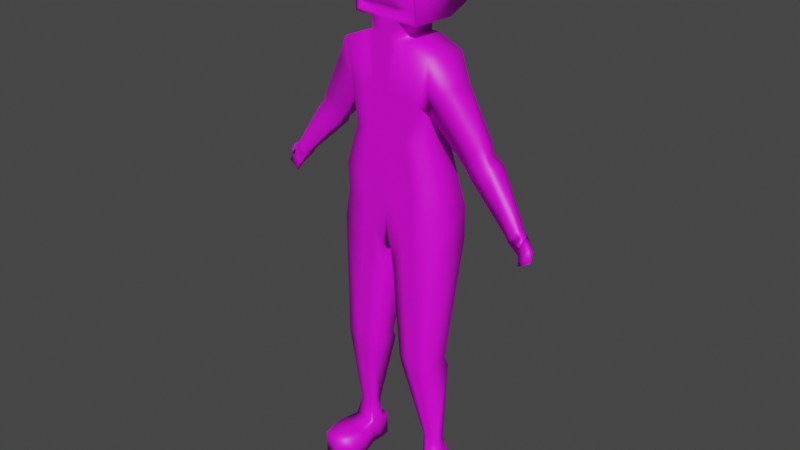 # Source: testPaint.blend  (saved by Blender 3.6.13; exported with 4.5.12 LTS)
import bpy
from mathutils import Matrix  # noqa: F401  (used for matrix-valued properties, if any)

bpy.ops.wm.read_factory_settings(use_empty=True)
scene = bpy.context.scene
scene.name = 'Scene'

# ---- collections
col_collection = bpy.data.collections.new('Collection'); scene.collection.children.link(col_collection)

# ---- images (referenced by path relative to the original .blend; pixels are not part of the script)
import os
ASSET_DIR = os.environ.get("B2B_ASSET_DIR", "")  # directory of the original .blend (textures are referenced by path, not embedded)
HERE = os.path.dirname(os.path.abspath(__file__))  # packed textures are extracted next to this script under _unpacked/

def load_image(name, relpath, width, height, colorspace="sRGB"):
    """Load a texture the original file referenced (path relative to the .blend, or extracted next to this script)."""
    p = next((c for c in (os.path.join(HERE, relpath), os.path.join(ASSET_DIR, relpath)) if relpath and os.path.exists(c)), "")
    if p:
        img = bpy.data.images.load(p, check_existing=True)
        img.name = name
    else:  # same state as the original file: an image datablock whose file is absent (Cycles renders it pink)
        img = bpy.data.images.new(name, width, height)
        img.source = "FILE"
        img.filepath = "//" + (relpath or name)
    img.colorspace_settings.name = colorspace
    return img
img_untitled = load_image('Untitled', '', 256, 256, 'sRGB')

# ---- materials (node trees are filled in below, after node groups)
mat_defcolor_001 = bpy.data.materials.new('defColor.001')
mat_defcolor_001.use_transparent_shadow = False

# ---- material node trees
mat_defcolor_001.use_nodes = True; mat_defcolor_001.node_tree.nodes.clear()
_N = mat_defcolor_001.node_tree.nodes; _L = mat_defcolor_001.node_tree.links
n0 = _N.new('ShaderNodeBsdfPrincipled'); n0.name = 'Principled BSDF'; n0.location = (10, 300)
n0.distribution = 'GGX'
n0.subsurface_method = 'RANDOM_WALK_SKIN'
n0.inputs[3].default_value = 1.45
n0.inputs[27].default_value = (0.0, 0.0, 0.0, 1.0)
n0.inputs[28].default_value = 1.0
n1 = _N.new('ShaderNodeOutputMaterial'); n1.name = 'Material Output'; n1.location = (300, 300)
n2 = _N.new('ShaderNodeTexImage'); n2.name = 'Image Texture'; n2.location = (-401, 201)
n2.image = img_untitled
n2.interpolation = 'Closest'
_L.new(n0.outputs[0], n1.inputs[0])
_L.new(n2.outputs[0], n0.inputs[0])
n1.is_active_output = True

# ---- world
world_world = bpy.data.worlds.new('World'); scene.world = world_world
world_world.use_nodes = True; world_world.node_tree.nodes.clear()
_N = world_world.node_tree.nodes; _L = world_world.node_tree.links
n0 = _N.new('ShaderNodeOutputWorld'); n0.name = 'World Output'; n0.location = (300, 300)
n1 = _N.new('ShaderNodeBackground'); n1.name = 'Background'; n1.location = (10, 300)
n1.inputs[0].default_value = (0.05088, 0.05088, 0.05088, 1.0)
_L.new(n1.outputs[0], n0.inputs[0])
n0.is_active_output = True
world_world.color = (0.05088, 0.05088, 0.05088)
world_world.use_sun_shadow = False
world_world.sun_shadow_jitter_overblur = 0.0

# ---- meshes
me_cube_cube_002 = bpy.data.meshes.new('Cube_Cube.002')
me_cube_cube_002.from_pydata([(0.1952, -0.03017, 1.193), (0.1462, -0.03051, 1.462), (0.2158, 0.1586, 1.194), (0.1462, 0.1378, 1.462), (0.2017, 0.1391, 1.294), (0.2017, -0.03051, 1.294), (0.1995, -0.03051, 1.783), (0.1995, 0.1378, 1.783), (0.09232, 0.1378, 1.462), (0.1202, -0.02594, 1.126), (0.1202, 0.1898, 1.142), (0.09232, -0.03051, 1.462), (0.1274, -0.03051, 1.254), (0.1274, 0.1543, 1.273), (0.09841, 0.1378, 1.823), (0.09841, -0.03051, 1.823), (0.1624, 0.1378, 1.613), (0.1624, -0.03051, 1.613), (0.107, -0.03051, 1.621), (0.107, 0.1378, 1.621), (0.2674, 0.001034, 1.688), (0.2674, 0.1063, 1.688), (0.1783, 0.1063, 1.585), (0.1783, 0.001034, 1.585), (0.5546, 0.03236, 1.254), (0.5546, 0.07498, 1.254), (0.5082, 0.07498, 1.225), (0.5082, 0.03236, 1.225), (0.3962, 0.09364, 1.471), (0.3207, 0.09364, 1.413), (0.3962, 0.03375, 1.471), (0.3207, 0.03375, 1.413), (0.2876, 0.09869, 1.443), (0.2876, 0.03301, 1.443), (0.3816, 0.09869, 1.51), (0.3816, 0.03301, 1.51), (0.4251, 0.11, 1.44), (0.4251, 0.03304, 1.44), (0.3469, 0.11, 1.38), (0.3469, 0.03304, 1.38), (0.01914, 0.1429, 1.064), (0.0147, -0.03051, 1.462), (0.02028, -0.03051, 1.198), (0.01565, -0.03051, 1.823), (0.0147, 0.1378, 1.462), (0.01914, -0.03051, 1.033), (0.02028, 0.1565, 1.247), (0.01565, 0.1378, 1.823), (0.01704, -0.03051, 1.621), (0.01704, 0.1378, 1.621), (0.2071, -0.03402, 0.5707), (0.2071, 0.07558, 0.5707), (0.154, -0.03402, 0.5707), (0.07208, -0.03402, 0.5707), (0.154, 0.07558, 0.5707), (0.07208, 0.07558, 0.5707), (0.2235, 0.1516, 1.067), (0.1276, 0.1506, 1.005), (0.2235, -0.02419, 1.067), (0.02717, 0.1316, 0.9361), (0.02717, -0.02428, 0.9361), (0.1276, -0.02424, 1.005), (0.2418, 0.02763, 0.1027), (0.2418, 0.07971, 0.1027), (0.1825, 0.02763, 0.1027), (0.1436, 0.02763, 0.1027), (0.1825, 0.07971, 0.1027), (0.1436, 0.07971, 0.1027), (0.2418, 0.02763, 0.0), (0.2418, 0.07971, 0.0), (0.1825, 0.02763, 0.0), (0.1436, 0.02763, 0.0), (0.1825, 0.07971, 0.0), (0.1436, 0.07971, 0.0), (0.1567, 0.09521, 0.527), (0.07876, 0.09521, 0.527), (0.2072, 0.09521, 0.527), (0.1567, -0.02826, 0.527), (0.2072, -0.02826, 0.527), (0.07876, -0.02826, 0.527), (0.05536, 0.1378, 1.462), (0.07208, -0.02812, 1.082), (0.07639, 0.1553, 1.26), (0.05892, 0.1378, 1.823), (0.06419, 0.1378, 1.621), (0.07208, 0.1675, 1.105), (0.05536, -0.03051, 1.462), (0.07639, -0.03051, 1.228), (0.05892, -0.03051, 1.823), (0.06419, -0.03051, 1.621), (0.115, -0.03402, 0.5707), (0.115, 0.07558, 0.5707), (0.07979, -0.02426, 0.9719), (0.07979, 0.1415, 0.9719), (0.164, 0.02763, 0.1027), (0.164, 0.07971, 0.1027), (0.164, 0.02763, 0.0), (0.164, 0.07971, 0.0), (0.1196, -0.02826, 0.527), (0.1196, 0.09521, 0.527), (0.01565, -0.03051, 1.897), (0.06297, -0.03051, 1.897), (0.01565, 0.1378, 1.885), (0.06297, 0.1378, 1.885), (0.01565, -0.03051, 2.148), (0.06297, -0.03051, 2.148), (0.01565, 0.1378, 2.16), (0.06297, 0.1378, 2.16), (0.1423, 0.1378, 1.885), (0.1423, 0.1378, 2.16), (0.1304, -0.03051, 1.897), (0.1304, -0.03051, 2.148), (0.124, 0.2387, 1.914), (0.124, 0.2387, 2.131), (0.02399, 0.2387, 1.914), (0.06134, 0.2387, 1.914), (0.06134, 0.2387, 2.131), (0.02399, 0.2387, 2.131), (0.01565, -0.03051, 2.16), (0.01565, -0.03051, 1.885), (0.06297, -0.03051, 1.885), (0.06297, -0.03051, 2.16), (0.1423, -0.03051, 2.16), (0.1423, -0.03051, 1.885), (0.06177, -0.01556, 2.134), (0.06177, -0.01556, 1.911), (0.01976, -0.01556, 2.134), (0.01976, -0.01556, 1.911), (0.1217, -0.01556, 2.134), (0.1217, -0.01556, 1.911), (0.05947, -0.03235, 2.11), (0.05947, -0.03235, 1.934), (0.02626, -0.03235, 2.11), (0.02626, -0.03235, 1.934), (0.1068, -0.03235, 2.11), (0.1068, -0.03235, 1.934), (0.04658, -0.0523, 2.08), (0.04658, -0.0523, 1.964), (0.02471, -0.0523, 2.08), (0.02471, -0.0523, 1.964), (0.07776, -0.0523, 2.08), (0.07776, -0.0523, 1.964), (0.5686, 0.07498, 1.232), (0.5686, 0.03236, 1.232), (0.5222, 0.03236, 1.203), (0.5222, 0.07498, 1.203), (0.618, 0.04025, 1.158), (0.6181, 0.03457, 1.159), (0.5712, 0.0296, 1.13), (0.5712, 0.03528, 1.129), (0.5856, 0.01145, 1.215), (0.575, 0.01129, 1.221), (0.5828, 0.01597, 1.21), (0.5722, 0.01582, 1.216), (0.6071, 0.06496, 1.192), (0.5607, 0.06496, 1.162), (0.6071, 0.04238, 1.192), (0.5607, 0.04238, 1.162), (0.5884, 0.03739, 1.237), (0.5856, 0.03982, 1.228), (0.5739, 0.0303, 1.232), (0.5767, 0.02787, 1.241), (0.1825, -0.1578, 0.1027), (0.2309, -0.1578, 0.1027), (0.164, -0.1578, 0.1027), (0.1825, -0.1578, 0.0), (0.2309, -0.1578, 0.0), (0.164, -0.1578, 0.0), (0.1191, -0.1209, 0.0), (0.1191, -0.1209, 0.1027), (0.1754, 0.07009, 0.1987), (0.2106, 0.07009, 0.1987), (0.1754, 0.02811, 0.1987), (0.146, 0.07009, 0.1987), (0.2106, 0.02811, 0.1987), (0.146, 0.02811, 0.1987), (0.1614, 0.02811, 0.1987), (0.1614, 0.07009, 0.1987), (0.1837, -0.06507, 0.1027), (0.1597, -0.06507, 0.1027), (0.2534, -0.06507, 0.0), (0.1837, -0.06507, 0.0), (0.1597, -0.06507, 0.0), (0.1175, -0.04662, 0.0), (0.1175, -0.04662, 0.1027), (0.2534, -0.06507, 0.1027), (0.2331, 0.1155, 0.1027), (0.1826, 0.1155, 0.1027), (0.2331, 0.1155, 0.0), (0.1668, 0.1155, 0.1027), (0.1494, 0.1155, 0.1027), (0.1826, 0.1155, 0.0), (0.1668, 0.1155, 0.0), (0.1494, 0.1155, 0.0), (-0.1952, -0.03017, 1.193), (-0.1462, -0.03051, 1.462), (-0.2158, 0.1586, 1.194), (-0.1462, 0.1378, 1.462), (-1.678e-08, 0.1325, 1.061), (-1.678e-08, 0.1378, 1.462), (-1.678e-08, -0.03051, 1.016), (-1.678e-08, -0.03051, 1.462), (-0.2017, 0.1391, 1.294), (-0.2017, -0.03051, 1.294), (-1.678e-08, -0.03051, 1.187), (-1.678e-08, 0.1523, 1.234), (-0.1995, -0.03051, 1.783), (-0.1995, 0.1378, 1.783), (-1.678e-08, 0.1378, 1.823), (-1.678e-08, -0.03051, 1.823), (-0.09232, 0.1378, 1.462), (-0.1202, -0.02594, 1.126), (-0.1202, 0.1898, 1.142), (-0.09232, -0.03051, 1.462), (-0.1274, -0.03051, 1.254), (-0.1274, 0.1543, 1.273), (-0.09841, 0.1378, 1.823), (-0.09841, -0.03051, 1.823), (-1.678e-08, 0.1378, 1.621), (-0.1624, 0.1378, 1.613), (-0.1624, -0.03051, 1.613), (-1.678e-08, -0.03051, 1.621), (-0.107, -0.03051, 1.621), (-0.107, 0.1378, 1.621), (-0.2674, 0.001034, 1.688), (-0.2674, 0.1063, 1.688), (-0.1783, 0.1063, 1.585), (-0.1783, 0.001034, 1.585), (-0.5546, 0.03236, 1.254), (-0.5546, 0.07498, 1.254), (-0.5082, 0.07498, 1.225), (-0.5082, 0.03236, 1.225), (-0.3962, 0.09364, 1.471), (-0.3207, 0.09364, 1.413), (-0.3962, 0.03375, 1.471), (-0.3207, 0.03375, 1.413), (-0.2876, 0.09869, 1.443), (-0.2876, 0.03301, 1.443), (-0.3816, 0.09869, 1.51), (-0.3816, 0.03301, 1.51), (-0.4251, 0.11, 1.44), (-0.4251, 0.03304, 1.44), (-0.3469, 0.11, 1.38), (-0.3469, 0.03304, 1.38), (-0.01914, 0.1429, 1.064), (-0.0147, -0.03051, 1.462), (-0.02028, -0.03051, 1.198), (-0.01565, -0.03051, 1.823), (-0.0147, 0.1378, 1.462), (-0.01914, -0.03051, 1.033), (-0.02028, 0.1565, 1.247), (-0.01565, 0.1378, 1.823), (-0.01704, -0.03051, 1.621), (-0.01704, 0.1378, 1.621), (-0.2071, -0.03402, 0.5707), (-0.2071, 0.07558, 0.5707), (-0.154, -0.03402, 0.5707), (-0.07208, -0.03402, 0.5707), (-0.154, 0.07558, 0.5707), (-0.07208, 0.07558, 0.5707), (-0.2235, 0.1516, 1.067), (-0.1276, 0.1506, 1.005), (-0.2235, -0.02419, 1.067), (-0.02717, 0.1316, 0.9361), (-0.02717, -0.02428, 0.9361), (-0.1276, -0.02424, 1.005), (-0.2418, 0.02763, 0.1027), (-0.2418, 0.07971, 0.1027), (-0.1825, 0.02763, 0.1027), (-0.1436, 0.02763, 0.1027), (-0.1825, 0.07971, 0.1027), (-0.1436, 0.07971, 0.1027), (-0.2418, 0.02763, 0.0), (-0.2418, 0.07971, 0.0), (-0.1825, 0.02763, 0.0), (-0.1436, 0.02763, 0.0), (-0.1825, 0.07971, 0.0), (-0.1436, 0.07971, 0.0), (-0.1567, 0.09521, 0.527), (-0.07876, 0.09521, 0.527), (-0.2072, 0.09521, 0.527), (-0.1567, -0.02826, 0.527), (-0.2072, -0.02826, 0.527), (-0.07876, -0.02826, 0.527), (-0.05536, 0.1378, 1.462), (-0.07208, -0.02812, 1.082), (-0.07639, 0.1553, 1.26), (-0.05892, 0.1378, 1.823), (-0.06419, 0.1378, 1.621), (-0.07208, 0.1675, 1.105), (-0.05536, -0.03051, 1.462), (-0.07639, -0.03051, 1.228), (-0.05892, -0.03051, 1.823), (-0.06419, -0.03051, 1.621), (-0.115, -0.03402, 0.5707), (-0.115, 0.07558, 0.5707), (-0.07979, -0.02426, 0.9719), (-0.07979, 0.1415, 0.9719), (-0.164, 0.02763, 0.1027), (-0.164, 0.07971, 0.1027), (-0.164, 0.02763, 0.0), (-0.164, 0.07971, 0.0), (-0.1196, -0.02826, 0.527), (-0.1196, 0.09521, 0.527), (-0.01565, -0.03051, 1.897), (-1.678e-08, -0.03051, 1.897), (-1.678e-08, 0.1378, 1.885), (-0.06297, -0.03051, 1.897), (-0.01565, 0.1378, 1.885), (-0.06297, 0.1378, 1.885), (-0.01565, -0.03051, 2.148), (-1.678e-08, -0.03051, 2.148), (-1.678e-08, 0.1378, 2.16), (-0.06297, -0.03051, 2.148), (-0.01565, 0.1378, 2.16), (-0.06297, 0.1378, 2.16), (-0.1423, 0.1378, 1.885), (-0.1423, 0.1378, 2.16), (-0.1304, -0.03051, 1.897), (-0.1304, -0.03051, 2.148), (-0.124, 0.2387, 1.914), (-0.124, 0.2387, 2.131), (-1.678e-08, 0.2387, 1.914), (-0.02399, 0.2387, 1.914), (-0.06134, 0.2387, 1.914), (-0.06134, 0.2387, 2.131), (-1.678e-08, 0.2387, 2.131), (-0.02399, 0.2387, 2.131), (-0.01565, -0.03051, 2.16), (-1.678e-08, -0.03051, 2.16), (-0.01565, -0.03051, 1.885), (-1.678e-08, -0.03051, 1.885), (-0.06297, -0.03051, 1.885), (-0.06297, -0.03051, 2.16), (-0.1423, -0.03051, 2.16), (-0.1423, -0.03051, 1.885), (-0.06177, -0.01556, 2.134), (-0.06177, -0.01556, 1.911), (-0.01976, -0.01556, 2.134), (-0.01976, -0.01556, 1.911), (-1.678e-08, -0.01556, 2.134), (-1.678e-08, -0.01556, 1.911), (-0.1217, -0.01556, 2.134), (-0.1217, -0.01556, 1.911), (-0.05947, -0.03235, 2.11), (-0.05947, -0.03235, 1.934), (-0.02626, -0.03235, 2.11), (-0.02626, -0.03235, 1.934), (-1.678e-08, -0.03235, 2.11), (-1.678e-08, -0.03235, 1.934), (-0.1068, -0.03235, 2.11), (-0.1068, -0.03235, 1.934), (-0.04658, -0.0523, 2.08), (-0.04658, -0.0523, 1.964), (-0.02471, -0.0523, 2.08), (-0.02471, -0.0523, 1.964), (-1.678e-08, -0.0523, 2.08), (-1.678e-08, -0.0523, 1.964), (-0.07776, -0.0523, 2.08), (-0.07776, -0.0523, 1.964), (-0.5686, 0.07498, 1.232), (-0.5686, 0.03236, 1.232), (-0.5222, 0.03236, 1.203), (-0.5222, 0.07498, 1.203), (-0.618, 0.04025, 1.158), (-0.6181, 0.03457, 1.159), (-0.5712, 0.0296, 1.13), (-0.5712, 0.03528, 1.129), (-0.5856, 0.01145, 1.215), (-0.575, 0.01129, 1.221), (-0.5828, 0.01597, 1.21), (-0.5722, 0.01582, 1.216), (-0.6071, 0.06496, 1.192), (-0.5607, 0.06496, 1.162), (-0.6071, 0.04238, 1.192), (-0.5607, 0.04238, 1.162), (-0.5884, 0.03739, 1.237), (-0.5856, 0.03982, 1.228), (-0.5739, 0.0303, 1.232), (-0.5767, 0.02787, 1.241), (-0.1825, -0.1578, 0.1027), (-0.2309, -0.1578, 0.1027), (-0.164, -0.1578, 0.1027), (-0.1825, -0.1578, 0.0), (-0.2309, -0.1578, 0.0), (-0.164, -0.1578, 0.0), (-0.1191, -0.1209, 0.0), (-0.1191, -0.1209, 0.1027), (-0.1754, 0.07009, 0.1987), (-0.2106, 0.07009, 0.1987), (-0.1754, 0.02811, 0.1987), (-0.146, 0.07009, 0.1987), (-0.2106, 0.02811, 0.1987), (-0.146, 0.02811, 0.1987), (-0.1614, 0.02811, 0.1987), (-0.1614, 0.07009, 0.1987), (-0.1837, -0.06507, 0.1027), (-0.1597, -0.06507, 0.1027), (-0.2534, -0.06507, 0.0), (-0.1837, -0.06507, 0.0), (-0.1597, -0.06507, 0.0), (-0.1175, -0.04662, 0.0), (-0.1175, -0.04662, 0.1027), (-0.2534, -0.06507, 0.1027), (-0.2331, 0.1155, 0.1027), (-0.1826, 0.1155, 0.1027), (-0.2331, 0.1155, 0.0), (-0.1668, 0.1155, 0.1027), (-0.1494, 0.1155, 0.1027), (-0.1826, 0.1155, 0.0), (-0.1668, 0.1155, 0.0), (-0.1494, 0.1155, 0.0)], [], [(13, 8, 3, 4), (4, 3, 1, 5), (56, 58, 50, 51), (49, 218, 208, 47), (42, 41, 201, 204), (45, 42, 204, 200), (2, 4, 5, 0), (10, 13, 4, 2), (209, 43, 119, 331), (18, 17, 6, 15), (17, 16, 22, 23), (89, 18, 15, 88), (7, 14, 15, 6), (85, 82, 13, 10), (0, 5, 12, 9), (5, 1, 11, 12), (16, 19, 14, 7), (57, 56, 51, 54), (82, 80, 8, 13), (3, 8, 19, 16), (86, 11, 18, 89), (1, 3, 16, 17), (11, 1, 17, 18), (44, 199, 218, 49), (38, 36, 25, 26), (6, 17, 23, 20), (7, 6, 20, 21), (16, 7, 21, 22), (24, 27, 144, 143), (36, 37, 24, 25), (39, 38, 26, 27), (37, 39, 27, 24), (35, 33, 31, 30), (33, 32, 29, 31), (34, 35, 30, 28), (32, 34, 28, 29), (22, 21, 34, 32), (21, 20, 35, 34), (23, 22, 32, 33), (20, 23, 33, 35), (30, 31, 39, 37), (31, 29, 38, 39), (28, 30, 37, 36), (29, 28, 36, 38), (80, 44, 49, 84), (201, 41, 48, 221), (205, 199, 44, 46), (198, 40, 45, 200), (198, 205, 46, 40), (221, 48, 43, 209), (47, 208, 306, 102), (81, 87, 42, 45), (87, 86, 41, 42), (84, 49, 47, 83), (170, 171, 63, 66), (177, 170, 66, 95), (60, 59, 55, 53), (93, 57, 54, 91), (58, 61, 52, 50), (92, 60, 53, 90), (81, 45, 60, 92), (0, 9, 61, 58), (85, 10, 57, 93), (45, 40, 59, 60), (10, 2, 56, 57), (2, 0, 58, 56), (182, 181, 165, 167), (69, 72, 191, 188), (174, 172, 64, 62), (175, 173, 67, 65), (176, 175, 65, 94), (171, 174, 62, 63), (72, 69, 68, 70), (97, 72, 70, 96), (65, 67, 73, 71), (181, 180, 166, 165), (63, 62, 68, 69), (63, 69, 188, 186), (51, 50, 78, 76), (90, 53, 79, 98), (53, 55, 75, 79), (50, 52, 77, 78), (91, 54, 74, 99), (54, 51, 76, 74), (55, 91, 99, 75), (52, 90, 98, 77), (97, 73, 193, 192), (178, 179, 164, 162), (73, 97, 96, 71), (172, 176, 94, 64), (40, 85, 93, 59), (9, 81, 92, 61), (61, 92, 90, 52), (59, 93, 91, 55), (173, 177, 95, 67), (19, 84, 83, 14), (12, 11, 86, 87), (9, 12, 87, 81), (14, 83, 88, 15), (8, 80, 84, 19), (41, 86, 89, 48), (46, 44, 80, 82), (40, 46, 82, 85), (48, 89, 88, 43), (105, 104, 126, 124), (120, 103, 108, 123), (43, 88, 120, 119), (83, 47, 102, 103), (88, 83, 103, 120), (106, 312, 329, 118), (107, 106, 118, 121), (101, 110, 129, 125), (106, 107, 116, 117), (107, 109, 113, 116), (123, 108, 109, 122), (107, 121, 122, 109), (108, 103, 115, 112), (104, 311, 340, 126), (115, 114, 117, 116), (114, 322, 326, 117), (115, 116, 113, 112), (103, 102, 114, 115), (102, 306, 322, 114), (312, 106, 117, 326), (109, 108, 112, 113), (311, 104, 118, 329), (100, 305, 331, 119), (101, 100, 119, 120), (104, 105, 121, 118), (111, 110, 123, 122), (110, 101, 120, 123), (105, 111, 122, 121), (126, 340, 348, 132), (127, 125, 131, 133), (129, 128, 134, 135), (305, 100, 127, 341), (111, 105, 124, 128), (110, 111, 128, 129), (100, 101, 125, 127), (130, 132, 138, 136), (131, 135, 141, 137), (132, 348, 356, 138), (125, 129, 135, 131), (124, 126, 132, 130), (341, 127, 133, 349), (128, 124, 130, 134), (139, 137, 136, 138), (357, 139, 138, 356), (136, 137, 141, 140), (349, 133, 139, 357), (134, 130, 136, 140), (135, 134, 140, 141), (133, 131, 137, 139), (155, 154, 146, 149), (26, 25, 142, 145), (159, 158, 150, 152), (27, 26, 145, 144), (148, 149, 146, 147), (154, 156, 147, 146), (157, 155, 149, 148), (156, 157, 148, 147), (150, 151, 153, 152), (160, 159, 152, 153), (158, 161, 151, 150), (161, 160, 153, 151), (143, 144, 157, 156), (144, 145, 155, 157), (142, 143, 156, 154), (145, 142, 154, 155), (24, 143, 160, 161), (25, 24, 161, 158), (143, 142, 159, 160), (142, 25, 158, 159), (163, 162, 165, 166), (164, 169, 168, 167), (162, 164, 167, 165), (184, 183, 168, 169), (185, 178, 162, 163), (180, 185, 163, 166), (183, 182, 167, 168), (179, 184, 169, 164), (75, 99, 177, 173), (77, 98, 176, 172), (76, 78, 174, 171), (98, 79, 175, 176), (79, 75, 173, 175), (78, 77, 172, 174), (99, 74, 170, 177), (74, 76, 171, 170), (94, 65, 184, 179), (71, 96, 182, 183), (68, 62, 185, 180), (62, 64, 178, 185), (65, 71, 183, 184), (64, 94, 179, 178), (70, 68, 180, 181), (96, 70, 181, 182), (187, 186, 188, 191), (189, 187, 191, 192), (190, 189, 192, 193), (73, 67, 190, 193), (72, 97, 192, 191), (95, 66, 187, 189), (67, 95, 189, 190), (66, 63, 186, 187), (215, 202, 197, 210), (202, 203, 195, 197), (260, 255, 254, 262), (253, 251, 208, 218), (246, 204, 201, 245), (249, 200, 204, 246), (196, 194, 203, 202), (212, 196, 202, 215), (209, 331, 330, 247), (222, 217, 206, 220), (220, 227, 226, 219), (293, 292, 217, 222), (207, 206, 217, 216), (289, 212, 215, 286), (194, 211, 214, 203), (203, 214, 213, 195), (219, 207, 216, 223), (261, 258, 255, 260), (286, 215, 210, 284), (197, 219, 223, 210), (290, 293, 222, 213), (195, 220, 219, 197), (213, 222, 220, 195), (248, 253, 218, 199), (242, 230, 229, 240), (206, 224, 227, 220), (207, 225, 224, 206), (219, 226, 225, 207), (228, 361, 362, 231), (240, 229, 228, 241), (243, 231, 230, 242), (241, 228, 231, 243), (239, 234, 235, 237), (237, 235, 233, 236), (238, 232, 234, 239), (236, 233, 232, 238), (226, 236, 238, 225), (225, 238, 239, 224), (227, 237, 236, 226), (224, 239, 237, 227), (234, 241, 243, 235), (235, 243, 242, 233), (232, 240, 241, 234), (233, 242, 240, 232), (284, 288, 253, 248), (201, 221, 252, 245), (205, 250, 248, 199), (198, 200, 249, 244), (198, 244, 250, 205), (221, 209, 247, 252), (251, 308, 306, 208), (285, 249, 246, 291), (291, 246, 245, 290), (288, 287, 251, 253), (388, 270, 267, 389), (395, 299, 270, 388), (264, 257, 259, 263), (297, 295, 258, 261), (262, 254, 256, 265), (296, 294, 257, 264), (285, 296, 264, 249), (194, 262, 265, 211), (289, 297, 261, 212), (249, 264, 263, 244), (212, 261, 260, 196), (196, 260, 262, 194), (400, 385, 383, 399), (273, 406, 409, 276), (392, 266, 268, 390), (393, 269, 271, 391), (394, 298, 269, 393), (389, 267, 266, 392), (276, 274, 272, 273), (301, 300, 274, 276), (269, 275, 277, 271), (399, 383, 384, 398), (267, 273, 272, 266), (267, 404, 406, 273), (255, 280, 282, 254), (294, 302, 283, 257), (257, 283, 279, 259), (254, 282, 281, 256), (295, 303, 278, 258), (258, 278, 280, 255), (259, 279, 303, 295), (256, 281, 302, 294), (301, 410, 411, 277), (396, 380, 382, 397), (277, 275, 300, 301), (390, 268, 298, 394), (244, 263, 297, 289), (211, 265, 296, 285), (265, 256, 294, 296), (263, 259, 295, 297), (391, 271, 299, 395), (223, 216, 287, 288), (214, 291, 290, 213), (211, 285, 291, 214), (216, 217, 292, 287), (210, 223, 288, 284), (245, 252, 293, 290), (250, 286, 284, 248), (244, 289, 286, 250), (252, 247, 292, 293), (313, 336, 338, 310), (332, 335, 316, 309), (247, 330, 332, 292), (287, 309, 308, 251), (292, 332, 309, 287), (314, 328, 329, 312), (315, 333, 328, 314), (307, 337, 343, 318), (314, 327, 325, 315), (315, 325, 321, 317), (335, 334, 317, 316), (315, 317, 334, 333), (316, 320, 324, 309), (310, 338, 340, 311), (324, 325, 327, 323), (323, 327, 326, 322), (324, 320, 321, 325), (309, 324, 323, 308), (308, 323, 322, 306), (312, 326, 327, 314), (317, 321, 320, 316), (311, 329, 328, 310), (304, 330, 331, 305), (307, 332, 330, 304), (310, 328, 333, 313), (319, 334, 335, 318), (318, 335, 332, 307), (313, 333, 334, 319), (338, 346, 348, 340), (339, 347, 345, 337), (343, 351, 350, 342), (305, 341, 339, 304), (319, 342, 336, 313), (318, 343, 342, 319), (304, 339, 337, 307), (344, 352, 354, 346), (345, 353, 359, 351), (346, 354, 356, 348), (337, 345, 351, 343), (336, 344, 346, 338), (341, 349, 347, 339), (342, 350, 344, 336), (355, 354, 352, 353), (357, 356, 354, 355), (352, 358, 359, 353), (349, 357, 355, 347), (350, 358, 352, 344), (351, 359, 358, 350), (347, 355, 353, 345), (373, 367, 364, 372), (230, 363, 360, 229), (377, 370, 368, 376), (231, 362, 363, 230), (366, 365, 364, 367), (372, 364, 365, 374), (375, 366, 367, 373), (374, 365, 366, 375), (368, 370, 371, 369), (378, 371, 370, 377), (376, 368, 369, 379), (379, 369, 371, 378), (361, 374, 375, 362), (362, 375, 373, 363), (360, 372, 374, 361), (363, 373, 372, 360), (228, 379, 378, 361), (229, 376, 379, 228), (361, 378, 377, 360), (360, 377, 376, 229), (381, 384, 383, 380), (382, 385, 386, 387), (380, 383, 385, 382), (402, 387, 386, 401), (403, 381, 380, 396), (398, 384, 381, 403), (401, 386, 385, 400), (397, 382, 387, 402), (279, 391, 395, 303), (281, 390, 394, 302), (280, 389, 392, 282), (302, 394, 393, 283), (283, 393, 391, 279), (282, 392, 390, 281), (303, 395, 388, 278), (278, 388, 389, 280), (298, 397, 402, 269), (275, 401, 400, 300), (272, 398, 403, 266), (266, 403, 396, 268), (269, 402, 401, 275), (268, 396, 397, 298), (274, 399, 398, 272), (300, 400, 399, 274), (405, 409, 406, 404), (407, 410, 409, 405), (408, 411, 410, 407), (277, 411, 408, 271), (276, 409, 410, 301), (299, 407, 405, 270), (271, 408, 407, 299), (270, 405, 404, 267)])
me_cube_cube_002.polygons.foreach_set('use_smooth', [True] * 410)
_uv = me_cube_cube_002.uv_layers.new(name='UVMap')
_uv.uv.foreach_set('vector', [0.6134, 0.1869, 0.5826, 0.1338, 0.5987, 0.128, 0.6333, 0.1725, 0.909, 0.1115, 0.9113, 0.05843, 0.9648, 0.06037, 0.963, 0.1135, 0.9024, 0.1834, 0.9584, 0.1854, 0.9558, 0.3436, 0.9209, 0.3423, 0.543, 0.09417, 0.5379, 0.096, 0.5164, 0.03555, 0.5211, 0.03388, 0.1939, 0.3114, 0.2238, 0.233, 0.2282, 0.2345, 0.1988, 0.3169, 0.1766, 0.361, 0.1939, 0.3114, 0.1988, 0.3169, 0.1805, 0.3683, 0.9017, 0.1431, 0.909, 0.1115, 0.963, 0.1135, 0.9617, 0.1456, 0.6252, 0.227, 0.6134, 0.1869, 0.6333, 0.1725, 0.6483, 0.2011, 0.2667, 0.1265, 0.262, 0.1248, 0.2687, 0.1062, 0.2734, 0.1079, 0.2131, 0.1754, 0.1957, 0.1718, 0.2026, 0.1171, 0.2372, 0.1159, 0.01023, 0.7999, 0.06383, 0.7999, 0.0538, 0.8089, 0.02029, 0.8089, 0.2259, 0.18, 0.2131, 0.1754, 0.2372, 0.1159, 0.2491, 0.1202, 0.7548, 0.863, 0.7226, 0.8624, 0.7226, 0.8089, 0.7548, 0.8095, 0.6147, 0.2432, 0.5994, 0.1961, 0.6134, 0.1869, 0.6252, 0.227, 0.1409, 0.2942, 0.1498, 0.2633, 0.1678, 0.2832, 0.1562, 0.3225, 0.1498, 0.2633, 0.1844, 0.2189, 0.2005, 0.2247, 0.1678, 0.2832, 0.5874, 0.08095, 0.57, 0.08455, 0.5459, 0.02503, 0.5805, 0.02619, 0.6421, 0.2673, 0.6641, 0.2382, 0.7122, 0.3886, 0.6963, 0.3942, 0.5994, 0.1961, 0.5715, 0.1377, 0.5826, 0.1338, 0.6134, 0.1869, 0.5987, 0.128, 0.5826, 0.1338, 0.57, 0.08455, 0.5874, 0.08095, 0.2116, 0.2286, 0.2005, 0.2247, 0.2131, 0.1754, 0.2259, 0.18, 0.9648, 0.06037, 0.9113, 0.05843, 0.913, 0.01023, 0.9666, 0.01217, 0.2005, 0.2247, 0.1844, 0.2189, 0.1957, 0.1718, 0.2131, 0.1754, 0.5593, 0.1421, 0.5549, 0.1436, 0.5379, 0.096, 0.543, 0.09417, 0.6677, 0.1311, 0.6848, 0.1049, 0.7433, 0.1464, 0.7326, 0.1603, 0.2026, 0.1171, 0.1957, 0.1718, 0.1878, 0.1789, 0.1721, 0.1385, 0.5722, 0.5974, 0.6258, 0.5974, 0.6159, 0.6272, 0.5823, 0.6272, 0.5874, 0.08095, 0.5805, 0.02619, 0.6109, 0.04728, 0.5952, 0.08767, 0.03951, 0.238, 0.05026, 0.2519, 0.04372, 0.2569, 0.03297, 0.2431, 0.5813, 0.7052, 0.6058, 0.7052, 0.6061, 0.7633, 0.5926, 0.7633, 0.8896, 0.623, 0.9141, 0.6217, 0.9032, 0.6737, 0.8896, 0.6744, 0.09814, 0.1963, 0.1152, 0.2226, 0.05026, 0.2519, 0.03951, 0.238, 0.1187, 0.18, 0.1397, 0.2101, 0.1266, 0.2155, 0.1102, 0.1899, 0.4982, 0.908, 0.4982, 0.8871, 0.5087, 0.8892, 0.5087, 0.9083, 0.5849, 0.6832, 0.6058, 0.6832, 0.6055, 0.6953, 0.5865, 0.6953, 0.6432, 0.1186, 0.6642, 0.0885, 0.6727, 0.09837, 0.6563, 0.124, 0.5952, 0.08767, 0.6109, 0.04728, 0.6642, 0.0885, 0.6432, 0.1186, 0.5823, 0.6272, 0.6159, 0.6272, 0.6058, 0.6832, 0.5849, 0.6832, 0.02029, 0.8089, 0.0538, 0.8089, 0.05147, 0.8536, 0.03056, 0.8536, 0.1721, 0.1385, 0.1878, 0.1789, 0.1397, 0.2101, 0.1187, 0.18, 0.1102, 0.1899, 0.1266, 0.2155, 0.1152, 0.2226, 0.09814, 0.1963, 0.8999, 0.8197, 0.8999, 0.8388, 0.8896, 0.844, 0.8896, 0.8195, 0.5865, 0.6953, 0.6055, 0.6953, 0.6058, 0.7052, 0.5813, 0.7052, 0.6563, 0.124, 0.6727, 0.09837, 0.6848, 0.1049, 0.6677, 0.1311, 0.5715, 0.1377, 0.5593, 0.1421, 0.543, 0.09417, 0.5572, 0.08914, 0.2282, 0.2345, 0.2238, 0.233, 0.2401, 0.1851, 0.2452, 0.1869, 0.5793, 0.2121, 0.5549, 0.1436, 0.5593, 0.1421, 0.584, 0.2061, 0.2927, 0.8002, 0.2988, 0.7968, 0.2988, 0.8524, 0.2927, 0.8527, 0.5978, 0.264, 0.5793, 0.2121, 0.584, 0.2061, 0.6032, 0.2611, 0.2452, 0.1869, 0.2401, 0.1851, 0.262, 0.1248, 0.2667, 0.1265, 0.5211, 0.03388, 0.5164, 0.03555, 0.5097, 0.01696, 0.5144, 0.01529, 0.1659, 0.3408, 0.1802, 0.2966, 0.1939, 0.3114, 0.1766, 0.361, 0.1802, 0.2966, 0.2116, 0.2286, 0.2238, 0.233, 0.1939, 0.3114, 0.5572, 0.08914, 0.543, 0.09417, 0.5211, 0.03388, 0.534, 0.02925, 0.7424, 0.5035, 0.753, 0.4998, 0.7726, 0.5252, 0.7548, 0.5316, 0.7382, 0.505, 0.7424, 0.5035, 0.7548, 0.5316, 0.7493, 0.5336, 0.4255, 0.6393, 0.4752, 0.638, 0.4603, 0.7545, 0.4254, 0.7554, 0.6312, 0.2821, 0.6421, 0.2673, 0.6963, 0.3942, 0.6846, 0.3984, 0.119, 0.3291, 0.141, 0.3581, 0.08675, 0.4853, 0.07082, 0.4796, 0.1519, 0.373, 0.1638, 0.3894, 0.1113, 0.494, 0.09845, 0.4894, 0.1659, 0.3408, 0.1766, 0.361, 0.1638, 0.3894, 0.1519, 0.373, 0.1409, 0.2942, 0.1562, 0.3225, 0.141, 0.3581, 0.119, 0.3291, 0.6147, 0.2432, 0.6252, 0.227, 0.6421, 0.2673, 0.6312, 0.2821, 0.4228, 0.6084, 0.4777, 0.5974, 0.4752, 0.638, 0.4255, 0.6393, 0.6252, 0.227, 0.6483, 0.2011, 0.6641, 0.2382, 0.6421, 0.2673, 0.9017, 0.1431, 0.9617, 0.1456, 0.9584, 0.1854, 0.9024, 0.1834, 0.6597, 0.7659, 0.6674, 0.7659, 0.667, 0.7954, 0.6611, 0.7954, 0.6859, 0.7199, 0.667, 0.7199, 0.667, 0.7085, 0.6831, 0.7085, 0.02983, 0.5912, 0.0404, 0.595, 0.02801, 0.623, 0.01023, 0.6167, 0.4483, 0.873, 0.4616, 0.8726, 0.4655, 0.9031, 0.4489, 0.9035, 0.0446, 0.5965, 0.04921, 0.5981, 0.03968, 0.6272, 0.03357, 0.625, 0.9184, 0.4607, 0.9317, 0.4612, 0.9308, 0.4916, 0.9142, 0.491, 0.667, 0.7199, 0.6859, 0.7199, 0.6859, 0.7364, 0.667, 0.7364, 0.6611, 0.7199, 0.667, 0.7199, 0.667, 0.7364, 0.6611, 0.7364, 0.4489, 0.9035, 0.4655, 0.9031, 0.4663, 0.9358, 0.4497, 0.9362, 0.6674, 0.7659, 0.6896, 0.7659, 0.6824, 0.7954, 0.667, 0.7954, 0.9142, 0.491, 0.9308, 0.4916, 0.9296, 0.5242, 0.913, 0.5236, 0.9142, 0.491, 0.913, 0.5236, 0.9017, 0.5233, 0.9028, 0.4906, 0.9209, 0.3423, 0.9558, 0.3436, 0.9534, 0.3574, 0.9141, 0.356, 0.09845, 0.4894, 0.1113, 0.494, 0.1046, 0.5065, 0.09239, 0.5021, 0.4254, 0.7554, 0.4603, 0.7545, 0.4669, 0.7682, 0.4276, 0.7692, 0.07082, 0.4796, 0.08675, 0.4853, 0.08126, 0.4981, 0.06611, 0.4927, 0.6846, 0.3984, 0.6963, 0.3942, 0.7018, 0.4072, 0.6906, 0.4111, 0.6963, 0.3942, 0.7122, 0.3886, 0.7169, 0.4018, 0.7018, 0.4072, 0.6717, 0.403, 0.6846, 0.3984, 0.6906, 0.4111, 0.6784, 0.4155, 0.08675, 0.4853, 0.09845, 0.4894, 0.09239, 0.5021, 0.08126, 0.4981, 0.6611, 0.7199, 0.6546, 0.7199, 0.6565, 0.7085, 0.662, 0.7085, 0.244, 0.8263, 0.2363, 0.8263, 0.2377, 0.7968, 0.2436, 0.7968, 0.6546, 0.7199, 0.6611, 0.7199, 0.6611, 0.7364, 0.6546, 0.7364, 0.0404, 0.595, 0.0446, 0.5965, 0.03357, 0.625, 0.02801, 0.623, 0.6032, 0.2611, 0.6147, 0.2432, 0.6312, 0.2821, 0.6193, 0.2985, 0.1562, 0.3225, 0.1659, 0.3408, 0.1519, 0.373, 0.141, 0.3581, 0.141, 0.3581, 0.1519, 0.373, 0.09845, 0.4894, 0.08675, 0.4853, 0.6193, 0.2985, 0.6312, 0.2821, 0.6846, 0.3984, 0.6717, 0.403, 0.7336, 0.5067, 0.7382, 0.505, 0.7493, 0.5336, 0.7432, 0.5357, 0.57, 0.08455, 0.5572, 0.08914, 0.534, 0.02925, 0.5459, 0.02503, 0.1678, 0.2832, 0.2005, 0.2247, 0.2116, 0.2286, 0.1802, 0.2966, 0.1562, 0.3225, 0.1678, 0.2832, 0.1802, 0.2966, 0.1659, 0.3408, 0.7226, 0.8624, 0.71, 0.8624, 0.71, 0.8089, 0.7226, 0.8089, 0.5826, 0.1338, 0.5715, 0.1377, 0.5572, 0.08914, 0.57, 0.08455, 0.2238, 0.233, 0.2116, 0.2286, 0.2259, 0.18, 0.2401, 0.1851, 0.584, 0.2061, 0.5593, 0.1421, 0.5715, 0.1377, 0.5994, 0.1961, 0.6032, 0.2611, 0.584, 0.2061, 0.5994, 0.1961, 0.6147, 0.2432, 0.2401, 0.1851, 0.2259, 0.18, 0.2491, 0.1202, 0.262, 0.1248, 0.2826, 0.02228, 0.2968, 0.02734, 0.294, 0.03124, 0.2814, 0.02675, 0.7323, 0.6227, 0.6788, 0.6227, 0.6788, 0.5974, 0.7323, 0.5974, 0.262, 0.1248, 0.2491, 0.1202, 0.2545, 0.1011, 0.2687, 0.1062, 0.534, 0.02925, 0.5211, 0.03388, 0.5144, 0.01529, 0.5286, 0.01023, 0.6463, 0.8694, 0.6463, 0.8158, 0.6661, 0.8158, 0.6661, 0.8694, 0.04271, 0.7391, 0.04271, 0.7341, 0.09625, 0.7341, 0.09625, 0.7391, 0.04271, 0.7542, 0.04271, 0.7391, 0.09625, 0.7391, 0.09625, 0.7542, 0.7574, 0.659, 0.7574, 0.6805, 0.7528, 0.6777, 0.7528, 0.6586, 0.04271, 0.7391, 0.04271, 0.7542, 0.01023, 0.7537, 0.01023, 0.7418, 0.04271, 0.7542, 0.04271, 0.7795, 0.01023, 0.7736, 0.01023, 0.7537, 0.3086, 0.7764, 0.255, 0.7764, 0.255, 0.6888, 0.3086, 0.6888, 0.04271, 0.7542, 0.09625, 0.7542, 0.09625, 0.7795, 0.04271, 0.7795, 0.6788, 0.5974, 0.6788, 0.6227, 0.6463, 0.6232, 0.6463, 0.6032, 0.2968, 0.02734, 0.3015, 0.02901, 0.2999, 0.03335, 0.294, 0.03124, 0.5673, 0.8077, 0.5673, 0.8196, 0.4982, 0.8196, 0.4982, 0.8077, 0.5673, 0.8196, 0.5673, 0.8272, 0.4982, 0.8272, 0.4982, 0.8196, 0.5673, 0.8077, 0.4982, 0.8077, 0.4982, 0.7877, 0.5673, 0.7877, 0.6788, 0.6227, 0.6788, 0.6377, 0.6463, 0.6351, 0.6463, 0.6232, 0.6788, 0.6377, 0.6788, 0.6427, 0.6463, 0.6427, 0.6463, 0.6351, 0.04271, 0.7341, 0.04271, 0.7391, 0.01023, 0.7418, 0.01023, 0.7341, 0.255, 0.6888, 0.255, 0.7764, 0.2229, 0.7673, 0.2229, 0.6982, 0.3015, 0.02901, 0.2968, 0.02734, 0.2981, 0.02378, 0.3028, 0.02545, 0.2699, 0.1026, 0.2746, 0.1043, 0.2734, 0.1079, 0.2687, 0.1062, 0.2558, 0.09758, 0.2699, 0.1026, 0.2687, 0.1062, 0.2545, 0.1011, 0.2968, 0.02734, 0.2826, 0.02228, 0.2839, 0.01871, 0.2981, 0.02378, 0.2624, 0.01506, 0.2355, 0.09036, 0.2307, 0.09266, 0.2601, 0.01023, 0.2355, 0.09036, 0.2558, 0.09758, 0.2545, 0.1011, 0.2307, 0.09266, 0.2826, 0.02228, 0.2624, 0.01506, 0.2601, 0.01023, 0.2839, 0.01871, 0.294, 0.03124, 0.2999, 0.03335, 0.2975, 0.04023, 0.2896, 0.03742, 0.2702, 0.09808, 0.2576, 0.09359, 0.2608, 0.0867, 0.2708, 0.09025, 0.5947, 0.8548, 0.5947, 0.7838, 0.6, 0.7913, 0.6, 0.8474, 0.7574, 0.6389, 0.7574, 0.6439, 0.7528, 0.6452, 0.7528, 0.6389, 0.2624, 0.01506, 0.2826, 0.02228, 0.2814, 0.02675, 0.2635, 0.02034, 0.7528, 0.7809, 0.7528, 0.7009, 0.7576, 0.7054, 0.7576, 0.7764, 0.7574, 0.6439, 0.7574, 0.659, 0.7528, 0.6586, 0.7528, 0.6452, 0.2796, 0.03387, 0.2896, 0.03742, 0.2869, 0.04646, 0.2804, 0.04412, 0.2608, 0.0867, 0.2466, 0.08164, 0.2586, 0.07558, 0.2679, 0.07892, 0.2896, 0.03742, 0.2975, 0.04023, 0.2943, 0.0491, 0.2869, 0.04646, 0.2576, 0.09359, 0.2396, 0.08719, 0.2466, 0.08164, 0.2608, 0.0867, 0.2814, 0.02675, 0.294, 0.03124, 0.2896, 0.03742, 0.2796, 0.03387, 0.2761, 0.1002, 0.2702, 0.09808, 0.2708, 0.09025, 0.2786, 0.09306, 0.2635, 0.02034, 0.2814, 0.02675, 0.2796, 0.03387, 0.2655, 0.02881, 0.2745, 0.08125, 0.2679, 0.07892, 0.2804, 0.04412, 0.2869, 0.04646, 0.2819, 0.0839, 0.2745, 0.08125, 0.2869, 0.04646, 0.2943, 0.0491, 0.2804, 0.04412, 0.2679, 0.07892, 0.2586, 0.07558, 0.271, 0.04078, 0.2786, 0.09306, 0.2708, 0.09025, 0.2745, 0.08125, 0.2819, 0.0839, 0.2655, 0.02881, 0.2796, 0.03387, 0.2804, 0.04412, 0.271, 0.04078, 0.2466, 0.08164, 0.2655, 0.02881, 0.271, 0.04078, 0.2586, 0.07558, 0.2708, 0.09025, 0.2608, 0.0867, 0.2679, 0.07892, 0.2745, 0.08125, 0.755, 0.1734, 0.7658, 0.1596, 0.7726, 0.1684, 0.7616, 0.182, 0.7326, 0.1603, 0.7433, 0.1464, 0.7499, 0.1515, 0.7391, 0.1654, 0.7133, 0.8971, 0.7163, 0.8966, 0.7132, 0.9069, 0.7112, 0.9063, 0.1819, 0.8728, 0.1955, 0.8724, 0.1957, 0.8793, 0.1821, 0.8797, 0.6896, 0.8669, 0.6878, 0.8666, 0.6878, 0.8516, 0.6896, 0.8518, 0.8928, 0.8772, 0.9, 0.8772, 0.9025, 0.8877, 0.9007, 0.8879, 0.1857, 0.8924, 0.1929, 0.8922, 0.1837, 0.9028, 0.1819, 0.9026, 0.01705, 0.2512, 0.0278, 0.2651, 0.02125, 0.2735, 0.01023, 0.2599, 0.7678, 0.891, 0.7714, 0.8898, 0.772, 0.8915, 0.7683, 0.8927, 0.5567, 0.9014, 0.5604, 0.8984, 0.5595, 0.9062, 0.5562, 0.9062, 0.7681, 0.8841, 0.772, 0.8835, 0.7714, 0.8898, 0.7678, 0.891, 0.3779, 0.9053, 0.3804, 0.9072, 0.38, 0.914, 0.3779, 0.9137, 0.03297, 0.2431, 0.04372, 0.2569, 0.0278, 0.2651, 0.01705, 0.2512, 0.1821, 0.8797, 0.1957, 0.8793, 0.1929, 0.8922, 0.1857, 0.8924, 0.8896, 0.8645, 0.9032, 0.8645, 0.9, 0.8772, 0.8928, 0.8772, 0.7391, 0.1654, 0.7499, 0.1515, 0.7658, 0.1596, 0.755, 0.1734, 0.03951, 0.238, 0.03297, 0.2431, 0.0313, 0.2427, 0.03149, 0.2395, 0.6851, 0.9058, 0.6759, 0.8958, 0.6803, 0.8901, 0.6851, 0.8899, 0.555, 0.9007, 0.555, 0.8871, 0.5604, 0.8984, 0.5567, 0.9014, 0.71, 0.8862, 0.7163, 0.8835, 0.7163, 0.8966, 0.7133, 0.8971, 0.5929, 0.9108, 0.5929, 0.8954, 0.6255, 0.8954, 0.6255, 0.9108, 0.5929, 0.8895, 0.5932, 0.8752, 0.6258, 0.8752, 0.6255, 0.8895, 0.5929, 0.8954, 0.5929, 0.8895, 0.6255, 0.8895, 0.6255, 0.8954, 0.4253, 0.9043, 0.4261, 0.9369, 0.4025, 0.9375, 0.4016, 0.9048, 0.2662, 0.8263, 0.244, 0.8263, 0.2436, 0.7968, 0.259, 0.7968, 0.9591, 0.5252, 0.9603, 0.4926, 0.9898, 0.4938, 0.9886, 0.5264, 0.6463, 0.76, 0.6597, 0.7659, 0.6611, 0.7954, 0.6468, 0.7836, 0.2363, 0.8263, 0.2229, 0.8322, 0.2234, 0.8086, 0.2377, 0.7968, 0.6784, 0.4155, 0.6906, 0.4111, 0.7382, 0.505, 0.7336, 0.5067, 0.08126, 0.4981, 0.09239, 0.5021, 0.0446, 0.5965, 0.0404, 0.595, 0.9141, 0.356, 0.9534, 0.3574, 0.9317, 0.4612, 0.9184, 0.4607, 0.09239, 0.5021, 0.1046, 0.5065, 0.04921, 0.5981, 0.0446, 0.5965, 0.4276, 0.7692, 0.4669, 0.7682, 0.4616, 0.8726, 0.4483, 0.873, 0.06611, 0.4927, 0.08126, 0.4981, 0.0404, 0.595, 0.02983, 0.5912, 0.6906, 0.4111, 0.7018, 0.4072, 0.7424, 0.5035, 0.7382, 0.505, 0.7018, 0.4072, 0.7169, 0.4018, 0.753, 0.4998, 0.7424, 0.5035, 0.2377, 0.8558, 0.2312, 0.8558, 0.2229, 0.8322, 0.2363, 0.8263, 0.6546, 0.7364, 0.6611, 0.7364, 0.6597, 0.7659, 0.6463, 0.76, 0.9296, 0.5242, 0.9308, 0.4916, 0.9603, 0.4926, 0.9591, 0.5252, 0.2625, 0.8558, 0.2436, 0.8558, 0.244, 0.8263, 0.2662, 0.8263, 0.4489, 0.9035, 0.4497, 0.9362, 0.4261, 0.9369, 0.4253, 0.9043, 0.2436, 0.8558, 0.2377, 0.8558, 0.2363, 0.8263, 0.244, 0.8263, 0.667, 0.7364, 0.6859, 0.7364, 0.6896, 0.7659, 0.6674, 0.7659, 0.6611, 0.7364, 0.667, 0.7364, 0.6674, 0.7659, 0.6597, 0.7659, 0.07423, 0.8741, 0.09033, 0.8741, 0.09033, 0.9068, 0.07423, 0.9068, 0.0692, 0.8741, 0.07423, 0.8741, 0.07423, 0.9068, 0.0692, 0.9068, 0.06366, 0.8741, 0.0692, 0.8741, 0.0692, 0.9068, 0.06366, 0.9068, 0.4663, 0.9358, 0.4655, 0.9031, 0.4769, 0.9028, 0.4777, 0.9355, 0.667, 0.7199, 0.6611, 0.7199, 0.662, 0.7085, 0.667, 0.7085, 0.08429, 0.8247, 0.08429, 0.8188, 0.09567, 0.8188, 0.09567, 0.8238, 0.08429, 0.8312, 0.08429, 0.8247, 0.09567, 0.8238, 0.09567, 0.8293, 0.08429, 0.8188, 0.08429, 0.7999, 0.09567, 0.8027, 0.09567, 0.8188, 0.537, 0.2142, 0.5124, 0.2156, 0.5111, 0.1593, 0.5272, 0.1535, 0.8739, 0.112, 0.8199, 0.1139, 0.818, 0.06018, 0.8716, 0.05825, 0.8804, 0.1841, 0.862, 0.3428, 0.8271, 0.3441, 0.8245, 0.1861, 0.5328, 0.09782, 0.5117, 0.03722, 0.5164, 0.03555, 0.5379, 0.096, 0.2061, 0.3158, 0.1988, 0.3169, 0.2282, 0.2345, 0.2326, 0.2361, 0.1881, 0.3651, 0.1805, 0.3683, 0.1988, 0.3169, 0.2061, 0.3158, 0.8812, 0.1437, 0.8212, 0.1459, 0.8199, 0.1139, 0.8739, 0.112, 0.5531, 0.2527, 0.5189, 0.2473, 0.5124, 0.2156, 0.537, 0.2142, 0.2667, 0.1265, 0.2734, 0.1079, 0.2781, 0.1095, 0.2714, 0.1281, 0.2773, 0.1983, 0.2963, 0.137, 0.3223, 0.1597, 0.2931, 0.2066, 0.1703, 0.7968, 0.1603, 0.806, 0.1267, 0.806, 0.1167, 0.7968, 0.2644, 0.1937, 0.2844, 0.1328, 0.2963, 0.137, 0.2773, 0.1983, 0.1167, 0.9265, 0.1167, 0.873, 0.1489, 0.8724, 0.1489, 0.9259, 0.5715, 0.2586, 0.5531, 0.2527, 0.537, 0.2142, 0.5536, 0.2124, 0.258, 0.336, 0.2283, 0.3482, 0.2442, 0.3104, 0.2707, 0.3065, 0.2707, 0.3065, 0.2442, 0.3104, 0.2559, 0.2444, 0.272, 0.2502, 0.49, 0.1157, 0.4608, 0.06884, 0.4868, 0.04607, 0.5058, 0.1074, 0.5655, 0.2946, 0.6039, 0.4272, 0.588, 0.4328, 0.5301, 0.286, 0.5536, 0.2124, 0.537, 0.2142, 0.5272, 0.1535, 0.5383, 0.1496, 0.5111, 0.1593, 0.49, 0.1157, 0.5058, 0.1074, 0.5272, 0.1535, 0.2448, 0.2404, 0.2644, 0.1937, 0.2773, 0.1983, 0.2559, 0.2444, 0.818, 0.06018, 0.8162, 0.01216, 0.8698, 0.01023, 0.8716, 0.05825, 0.2559, 0.2444, 0.2773, 0.1983, 0.2931, 0.2066, 0.272, 0.2502, 0.5505, 0.1452, 0.5328, 0.09782, 0.5379, 0.096, 0.5549, 0.1436, 0.4596, 0.2053, 0.4278, 0.2689, 0.4107, 0.265, 0.4298, 0.1958, 0.3223, 0.1597, 0.3324, 0.1957, 0.2947, 0.217, 0.2931, 0.2066, 0.5518, 0.5974, 0.5417, 0.6279, 0.5082, 0.6279, 0.4982, 0.5974, 0.49, 0.1157, 0.4883, 0.1258, 0.4505, 0.1044, 0.4608, 0.06884, 0.3721, 0.3566, 0.374, 0.3646, 0.3569, 0.3686, 0.355, 0.3605, 0.5427, 0.7077, 0.5314, 0.7673, 0.5179, 0.7673, 0.5182, 0.7077, 0.9141, 0.6961, 0.9141, 0.7476, 0.9005, 0.7469, 0.8896, 0.6949, 0.3531, 0.2872, 0.3721, 0.3566, 0.355, 0.3605, 0.3233, 0.2967, 0.3475, 0.2616, 0.3478, 0.2746, 0.3189, 0.2841, 0.3122, 0.2716, 0.7473, 0.9044, 0.7368, 0.9046, 0.7368, 0.8855, 0.7473, 0.8835, 0.5391, 0.6852, 0.5375, 0.6975, 0.5185, 0.6975, 0.5182, 0.6852, 0.4706, 0.1801, 0.4639, 0.1926, 0.435, 0.1831, 0.4353, 0.1701, 0.4883, 0.1258, 0.4706, 0.1801, 0.4353, 0.1701, 0.4505, 0.1044, 0.5417, 0.6279, 0.5391, 0.6852, 0.5182, 0.6852, 0.5082, 0.6279, 0.1603, 0.806, 0.15, 0.8519, 0.1291, 0.8519, 0.1267, 0.806, 0.3324, 0.1957, 0.3475, 0.2616, 0.3122, 0.2716, 0.2947, 0.217, 0.3478, 0.2746, 0.3531, 0.2872, 0.3233, 0.2967, 0.3189, 0.2841, 0.2972, 0.8975, 0.2866, 0.8977, 0.2866, 0.8732, 0.2972, 0.8784, 0.5375, 0.6975, 0.5427, 0.7077, 0.5182, 0.7077, 0.5185, 0.6975, 0.4639, 0.1926, 0.4596, 0.2053, 0.4298, 0.1958, 0.435, 0.1831, 0.5383, 0.1496, 0.5187, 0.1029, 0.5328, 0.09782, 0.5505, 0.1452, 0.2282, 0.2345, 0.2452, 0.1869, 0.2503, 0.1887, 0.2326, 0.2361, 0.5793, 0.2121, 0.5718, 0.2105, 0.5505, 0.1452, 0.5549, 0.1436, 0.2927, 0.8002, 0.2927, 0.8527, 0.2866, 0.8524, 0.2866, 0.7968, 0.5978, 0.264, 0.5918, 0.2652, 0.5718, 0.2105, 0.5793, 0.2121, 0.2452, 0.1869, 0.2667, 0.1265, 0.2714, 0.1281, 0.2503, 0.1887, 0.5117, 0.03722, 0.505, 0.01863, 0.5097, 0.01696, 0.5164, 0.03555, 0.2092, 0.3563, 0.1881, 0.3651, 0.2061, 0.3158, 0.2261, 0.313, 0.2261, 0.313, 0.2061, 0.3158, 0.2326, 0.2361, 0.2448, 0.2404, 0.5187, 0.1029, 0.4987, 0.04185, 0.5117, 0.03722, 0.5328, 0.09782, 0.6372, 0.541, 0.6454, 0.5706, 0.6276, 0.5769, 0.6267, 0.5448, 0.6414, 0.5395, 0.6509, 0.5686, 0.6454, 0.5706, 0.6372, 0.541, 0.8452, 0.5896, 0.8453, 0.7063, 0.8105, 0.7054, 0.7956, 0.5884, 0.5834, 0.2992, 0.6156, 0.423, 0.6039, 0.4272, 0.5655, 0.2946, 0.253, 0.3768, 0.1951, 0.5239, 0.1791, 0.5182, 0.2175, 0.3854, 0.1997, 0.3901, 0.1674, 0.514, 0.1546, 0.5094, 0.1801, 0.3952, 0.2092, 0.3563, 0.1997, 0.3901, 0.1801, 0.3952, 0.1881, 0.3651, 0.258, 0.336, 0.253, 0.3768, 0.2175, 0.3854, 0.2283, 0.3482, 0.5715, 0.2586, 0.5834, 0.2992, 0.5655, 0.2946, 0.5531, 0.2527, 0.848, 0.5587, 0.8452, 0.5896, 0.7956, 0.5884, 0.7931, 0.5477, 0.5531, 0.2527, 0.5655, 0.2946, 0.5301, 0.286, 0.5189, 0.2473, 0.8812, 0.1437, 0.8804, 0.1841, 0.8245, 0.1861, 0.8212, 0.1459, 0.3589, 0.7463, 0.3575, 0.7757, 0.3516, 0.7757, 0.3513, 0.7463, 0.3328, 0.7002, 0.3355, 0.6888, 0.3516, 0.6888, 0.3516, 0.7002, 0.1562, 0.6363, 0.1552, 0.6684, 0.1375, 0.662, 0.1456, 0.6325, 0.8225, 0.8246, 0.8219, 0.8552, 0.8053, 0.8547, 0.8091, 0.8243, 0.1414, 0.631, 0.1319, 0.6601, 0.1258, 0.6579, 0.1368, 0.6294, 0.8645, 0.4613, 0.8686, 0.4919, 0.8521, 0.4925, 0.8511, 0.4618, 0.3516, 0.7002, 0.3516, 0.7168, 0.3328, 0.7168, 0.3328, 0.7002, 0.3575, 0.7002, 0.3575, 0.7168, 0.3516, 0.7168, 0.3516, 0.7002, 0.8219, 0.8552, 0.821, 0.8878, 0.8045, 0.8874, 0.8053, 0.8547, 0.3513, 0.7463, 0.3516, 0.7757, 0.3362, 0.7757, 0.3291, 0.7463, 0.8686, 0.4919, 0.8698, 0.5245, 0.8532, 0.5251, 0.8521, 0.4925, 0.8686, 0.4919, 0.88, 0.4914, 0.8812, 0.5241, 0.8698, 0.5245, 0.862, 0.3428, 0.8687, 0.3565, 0.8294, 0.358, 0.8271, 0.3441, 0.1674, 0.514, 0.1641, 0.5277, 0.1519, 0.5233, 0.1546, 0.5094, 0.8453, 0.7063, 0.8432, 0.7202, 0.8039, 0.7192, 0.8105, 0.7054, 0.1951, 0.5239, 0.1904, 0.537, 0.1752, 0.5316, 0.1791, 0.5182, 0.6156, 0.423, 0.6189, 0.4367, 0.6078, 0.4406, 0.6039, 0.4272, 0.6039, 0.4272, 0.6078, 0.4406, 0.5926, 0.446, 0.588, 0.4328, 0.6285, 0.4184, 0.6312, 0.4323, 0.6189, 0.4367, 0.6156, 0.423, 0.1791, 0.5182, 0.1752, 0.5316, 0.1641, 0.5277, 0.1674, 0.514, 0.3575, 0.7002, 0.3566, 0.6888, 0.3622, 0.6888, 0.364, 0.7002, 0.3513, 0.8257, 0.3516, 0.7962, 0.3575, 0.7962, 0.3589, 0.8257, 0.364, 0.7002, 0.364, 0.7168, 0.3575, 0.7168, 0.3575, 0.7002, 0.1456, 0.6325, 0.1375, 0.662, 0.1319, 0.6601, 0.1414, 0.631, 0.5918, 0.2652, 0.603, 0.3043, 0.5834, 0.2992, 0.5715, 0.2586, 0.2283, 0.3482, 0.2175, 0.3854, 0.1997, 0.3901, 0.2092, 0.3563, 0.2175, 0.3854, 0.1791, 0.5182, 0.1674, 0.514, 0.1997, 0.3901, 0.603, 0.3043, 0.6285, 0.4184, 0.6156, 0.423, 0.5834, 0.2992, 0.646, 0.5379, 0.657, 0.5664, 0.6509, 0.5686, 0.6414, 0.5395, 0.5058, 0.1074, 0.4868, 0.04607, 0.4987, 0.04185, 0.5187, 0.1029, 0.2442, 0.3104, 0.2261, 0.313, 0.2448, 0.2404, 0.2559, 0.2444, 0.2283, 0.3482, 0.2092, 0.3563, 0.2261, 0.313, 0.2442, 0.3104, 0.1489, 0.9259, 0.1489, 0.8724, 0.1615, 0.8724, 0.1615, 0.9259, 0.5272, 0.1535, 0.5058, 0.1074, 0.5187, 0.1029, 0.5383, 0.1496, 0.2326, 0.2361, 0.2503, 0.1887, 0.2644, 0.1937, 0.2448, 0.2404, 0.5718, 0.2105, 0.5536, 0.2124, 0.5383, 0.1496, 0.5505, 0.1452, 0.5918, 0.2652, 0.5715, 0.2586, 0.5536, 0.2124, 0.5718, 0.2105, 0.2503, 0.1887, 0.2714, 0.1281, 0.2844, 0.1328, 0.2644, 0.1937, 0.3204, 0.03574, 0.3185, 0.03996, 0.3059, 0.03546, 0.3062, 0.03068, 0.7323, 0.6628, 0.7323, 0.688, 0.6788, 0.688, 0.6788, 0.6628, 0.2714, 0.1281, 0.2781, 0.1095, 0.2922, 0.1146, 0.2844, 0.1328, 0.4987, 0.04185, 0.4909, 0.02369, 0.505, 0.01863, 0.5117, 0.03722, 0.8896, 0.5477, 0.9093, 0.5477, 0.9093, 0.6013, 0.8896, 0.6013, 0.04271, 0.7292, 0.09625, 0.7292, 0.09625, 0.7341, 0.04271, 0.7341, 0.04271, 0.7141, 0.09625, 0.7141, 0.09625, 0.7292, 0.04271, 0.7292, 0.7574, 0.6189, 0.7528, 0.6193, 0.7528, 0.6002, 0.7574, 0.5974, 0.04271, 0.7292, 0.01023, 0.7265, 0.01023, 0.7146, 0.04271, 0.7141, 0.04271, 0.7141, 0.01023, 0.7146, 0.01023, 0.6947, 0.04271, 0.6888, 0.1167, 0.7764, 0.1167, 0.6888, 0.1703, 0.6888, 0.1703, 0.7764, 0.04271, 0.7141, 0.04271, 0.6888, 0.09625, 0.6888, 0.09625, 0.7141, 0.6788, 0.688, 0.6463, 0.6822, 0.6463, 0.6622, 0.6788, 0.6628, 0.3062, 0.03068, 0.3059, 0.03546, 0.2999, 0.03335, 0.3015, 0.02901, 0.5673, 0.8467, 0.4982, 0.8467, 0.4982, 0.8348, 0.5673, 0.8348, 0.5673, 0.8348, 0.4982, 0.8348, 0.4982, 0.8272, 0.5673, 0.8272, 0.5673, 0.8467, 0.5673, 0.8667, 0.4982, 0.8667, 0.4982, 0.8467, 0.6788, 0.6628, 0.6463, 0.6622, 0.6463, 0.6503, 0.6788, 0.6477, 0.6788, 0.6477, 0.6463, 0.6503, 0.6463, 0.6427, 0.6788, 0.6427, 0.04271, 0.7341, 0.01023, 0.7341, 0.01023, 0.7265, 0.04271, 0.7292, 0.1703, 0.6888, 0.2024, 0.698, 0.2024, 0.7671, 0.1703, 0.7764, 0.3015, 0.02901, 0.3028, 0.02545, 0.3074, 0.02712, 0.3062, 0.03068, 0.2793, 0.106, 0.2781, 0.1095, 0.2734, 0.1079, 0.2746, 0.1043, 0.2935, 0.111, 0.2922, 0.1146, 0.2781, 0.1095, 0.2793, 0.106, 0.3062, 0.03068, 0.3074, 0.02712, 0.3216, 0.03218, 0.3204, 0.03574, 0.3406, 0.04296, 0.3454, 0.04066, 0.316, 0.1231, 0.3138, 0.1183, 0.3138, 0.1183, 0.316, 0.1231, 0.2922, 0.1146, 0.2935, 0.111, 0.3204, 0.03574, 0.3216, 0.03218, 0.3454, 0.04066, 0.3406, 0.04296, 0.3059, 0.03546, 0.3054, 0.04304, 0.2975, 0.04023, 0.2999, 0.03335, 0.282, 0.1023, 0.2865, 0.09587, 0.2965, 0.09942, 0.2946, 0.1068, 0.6258, 0.8548, 0.6205, 0.8473, 0.6205, 0.7912, 0.6258, 0.7838, 0.7574, 0.6389, 0.7528, 0.6389, 0.7528, 0.6326, 0.7574, 0.6339, 0.3406, 0.04296, 0.3364, 0.04636, 0.3185, 0.03996, 0.3204, 0.03574, 0.7148, 0.7884, 0.71, 0.7839, 0.71, 0.7129, 0.7148, 0.7085, 0.7574, 0.6339, 0.7528, 0.6326, 0.7528, 0.6193, 0.7574, 0.6189, 0.3153, 0.04659, 0.3083, 0.05408, 0.3017, 0.05174, 0.3054, 0.04304, 0.2965, 0.09942, 0.2959, 0.08888, 0.3052, 0.09221, 0.3107, 0.1045, 0.3054, 0.04304, 0.3017, 0.05174, 0.2943, 0.0491, 0.2975, 0.04023, 0.2946, 0.1068, 0.2965, 0.09942, 0.3107, 0.1045, 0.3126, 0.1132, 0.3185, 0.03996, 0.3153, 0.04659, 0.3054, 0.04304, 0.3059, 0.03546, 0.2761, 0.1002, 0.2786, 0.09306, 0.2865, 0.09587, 0.282, 0.1023, 0.3364, 0.04636, 0.3295, 0.05165, 0.3153, 0.04659, 0.3185, 0.03996, 0.2893, 0.08654, 0.3017, 0.05174, 0.3083, 0.05408, 0.2959, 0.08888, 0.2819, 0.0839, 0.2943, 0.0491, 0.3017, 0.05174, 0.2893, 0.08654, 0.3083, 0.05408, 0.3176, 0.05741, 0.3052, 0.09221, 0.2959, 0.08888, 0.2786, 0.09306, 0.2819, 0.0839, 0.2893, 0.08654, 0.2865, 0.09587, 0.3295, 0.05165, 0.3176, 0.05741, 0.3083, 0.05408, 0.3153, 0.04659, 0.3107, 0.1045, 0.3052, 0.09221, 0.3176, 0.05741, 0.3295, 0.05165, 0.2865, 0.09587, 0.2893, 0.08654, 0.2959, 0.08888, 0.2965, 0.09942, 0.4187, 0.2933, 0.419, 0.3041, 0.4019, 0.3005, 0.4016, 0.2893, 0.4278, 0.2689, 0.4259, 0.277, 0.4088, 0.273, 0.4107, 0.265, 0.2599, 0.8901, 0.2618, 0.8993, 0.2597, 0.8999, 0.2569, 0.8895, 0.9034, 0.7684, 0.9032, 0.7754, 0.8896, 0.7751, 0.8898, 0.768, 0.6878, 0.8311, 0.6878, 0.8161, 0.6896, 0.8158, 0.6896, 0.8309, 0.2332, 0.8894, 0.2254, 0.9002, 0.2235, 0.9, 0.226, 0.8894, 0.8996, 0.7886, 0.9034, 0.7989, 0.9016, 0.7991, 0.8924, 0.7884, 0.3812, 0.3811, 0.3809, 0.3921, 0.3638, 0.3956, 0.3641, 0.385, 0.3804, 0.8831, 0.3798, 0.8849, 0.3762, 0.8837, 0.3768, 0.8819, 0.5328, 0.9014, 0.5334, 0.9062, 0.53, 0.9062, 0.5291, 0.8984, 0.3801, 0.8763, 0.3804, 0.8831, 0.3768, 0.8819, 0.3762, 0.8756, 0.8921, 0.9084, 0.8921, 0.9167, 0.89, 0.917, 0.8896, 0.9102, 0.374, 0.3646, 0.3812, 0.3811, 0.3641, 0.385, 0.3569, 0.3686, 0.9032, 0.7754, 0.8996, 0.7886, 0.8924, 0.7884, 0.8896, 0.7751, 0.2365, 0.8762, 0.2332, 0.8894, 0.226, 0.8894, 0.2229, 0.8762, 0.4259, 0.277, 0.4187, 0.2933, 0.4016, 0.2893, 0.4088, 0.273, 0.3721, 0.3566, 0.3774, 0.3629, 0.3755, 0.3654, 0.374, 0.3646, 0.6463, 0.9058, 0.6463, 0.8899, 0.6511, 0.8901, 0.6555, 0.8958, 0.5345, 0.9007, 0.5328, 0.9014, 0.5291, 0.8984, 0.5345, 0.8871, 0.2633, 0.8792, 0.2599, 0.8901, 0.2569, 0.8895, 0.2569, 0.8762, 0.01023, 0.8741, 0.0429, 0.8741, 0.0429, 0.8895, 0.01023, 0.8895, 0.01023, 0.8954, 0.0429, 0.8954, 0.0432, 0.9097, 0.01052, 0.9097, 0.01023, 0.8895, 0.0429, 0.8895, 0.0429, 0.8954, 0.01023, 0.8954, 0.8455, 0.8556, 0.8692, 0.8562, 0.8683, 0.8889, 0.8447, 0.8883, 0.3291, 0.8257, 0.3362, 0.7962, 0.3516, 0.7962, 0.3513, 0.8257, 0.8237, 0.5263, 0.7943, 0.5272, 0.7931, 0.4946, 0.8226, 0.4936, 0.3723, 0.7404, 0.3718, 0.764, 0.3575, 0.7757, 0.3589, 0.7463, 0.3589, 0.8257, 0.3575, 0.7962, 0.3718, 0.8079, 0.3723, 0.8315, 0.6312, 0.4323, 0.646, 0.5379, 0.6414, 0.5395, 0.6189, 0.4367, 0.1752, 0.5316, 0.1456, 0.6325, 0.1414, 0.631, 0.1641, 0.5277, 0.8687, 0.3565, 0.8645, 0.4613, 0.8511, 0.4618, 0.8294, 0.358, 0.1641, 0.5277, 0.1414, 0.631, 0.1368, 0.6294, 0.1519, 0.5233, 0.8432, 0.7202, 0.8225, 0.8246, 0.8091, 0.8243, 0.8039, 0.7192, 0.1904, 0.537, 0.1562, 0.6363, 0.1456, 0.6325, 0.1752, 0.5316, 0.6189, 0.4367, 0.6414, 0.5395, 0.6372, 0.541, 0.6078, 0.4406, 0.6078, 0.4406, 0.6372, 0.541, 0.6267, 0.5448, 0.5926, 0.446, 0.3575, 0.8552, 0.3589, 0.8257, 0.3723, 0.8315, 0.364, 0.8552, 0.364, 0.7168, 0.3723, 0.7404, 0.3589, 0.7463, 0.3575, 0.7168, 0.8532, 0.5251, 0.8237, 0.5263, 0.8226, 0.4936, 0.8521, 0.4925, 0.3328, 0.8552, 0.3291, 0.8257, 0.3513, 0.8257, 0.3516, 0.8552, 0.8219, 0.8552, 0.8455, 0.8556, 0.8447, 0.8883, 0.821, 0.8878, 0.3516, 0.8552, 0.3513, 0.8257, 0.3589, 0.8257, 0.3575, 0.8552, 0.3516, 0.7168, 0.3513, 0.7463, 0.3291, 0.7463, 0.3328, 0.7168, 0.3575, 0.7168, 0.3589, 0.7463, 0.3513, 0.7463, 0.3516, 0.7168, 0.3452, 0.8756, 0.3452, 0.9083, 0.3291, 0.9083, 0.3291, 0.8756, 0.3502, 0.8756, 0.3502, 0.9083, 0.3452, 0.9083, 0.3452, 0.8756, 0.3557, 0.8756, 0.3557, 0.9083, 0.3502, 0.9083, 0.3502, 0.8756, 0.8045, 0.8874, 0.7931, 0.8871, 0.7939, 0.8545, 0.8053, 0.8547, 0.3516, 0.7002, 0.3516, 0.6888, 0.3566, 0.6888, 0.3575, 0.7002, 0.2022, 0.8216, 0.1908, 0.8207, 0.1908, 0.8157, 0.2022, 0.8157, 0.2022, 0.8281, 0.1908, 0.8262, 0.1908, 0.8207, 0.2022, 0.8216, 0.2022, 0.8157, 0.1908, 0.8157, 0.1908, 0.7996, 0.2022, 0.7968])
me_cube_cube_002.materials.append(mat_defcolor_001)
me_cube_cube_002.use_mirror_x = True
me_cube_cube_002.update()
me_cube_cube_002.normals_split_custom_set([tuple(v) for v in zip(*[iter([0.01573, 0.9888, 0.1482, 0.02309, 0.9989, 0.04094, 0.6728, 0.7334, 0.09713, 0.7778, 0.5917, 0.212, 0.7778, 0.5917, 0.212, 0.6728, 0.7334, 0.09713, 0.6486, -0.758, 0.06901, 0.7244, -0.6781, 0.1243, 0.7805, 0.622, -0.06357, 0.7295, -0.6833, 0.03111, 0.6846, -0.7272, -0.05077, 0.7825, 0.6189, 0.06861, 0.0, 1.0, 1.452e-06, 0.0, 1.0, 1.465e-06, 0.0, 1.0, 1.095e-06, 0.0, 1.0, 1.167e-06, 0.009122, -1.0, -0.002687, 0.0, -1.0, -6.508e-10, 0.0, -1.0, -2.358e-09, 0.0, -1.0, -2.105e-09, -0.1527, -0.9348, -0.3208, 0.009122, -1.0, -0.002687, 0.0, -1.0, -2.105e-09, 0.0, -0.4096, -0.9123, 0.7687, 0.6285, 0.1185, 0.7778, 0.5917, 0.212, 0.7244, -0.6781, 0.1243, 0.6417, -0.766, 0.03831, -0.02001, 0.9997, 0.01283, 0.01573, 0.9888, 0.1482, 0.7778, 0.5917, 0.212, 0.7687, 0.6285, 0.1185, 0.0, -1.0, 2.76e-10, 0.0, -1.0, 7.186e-09, 0.0, -1.0, 1.036e-08, 0.0, -1.0, 0.0, 0.0, -1.0, -4.319e-09, 0.3111, -0.9345, -0.1729, 0.5223, -0.6591, 0.5411, 0.1392, -0.6674, 0.7316, 0.3111, -0.9345, -0.1729, 0.3111, 0.9345, -0.1729, -0.5771, 0.6374, -0.5105, -0.5357, -0.6483, -0.5411, 0.0, -1.0, -3.867e-09, 0.0, -1.0, -4.319e-09, 0.1392, -0.6674, 0.7316, 0.2992, -0.9121, 0.2803, 0.5223, 0.6591, 0.5411, 0.1392, 0.6674, 0.7316, 0.1392, -0.6674, 0.7316, 0.5223, -0.6591, 0.5411, -0.199, 0.9766, -0.08171, -0.1292, 0.9872, 0.09317, 0.01573, 0.9888, 0.1482, -0.02001, 0.9997, 0.01283, 0.6417, -0.766, 0.03831, 0.7244, -0.6781, 0.1243, 0.00223, -0.9999, -0.01142, 0.01927, -0.9995, -0.02692, 0.7244, -0.6781, 0.1243, 0.6486, -0.758, 0.06901, 0.0, -1.0, -5.274e-09, 0.00223, -0.9999, -0.01142, 0.3111, 0.9345, -0.1729, 2.129e-07, 1.0, 1.578e-06, 0.1392, 0.6674, 0.7316, 0.5223, 0.6591, 0.5411, 0.007381, 0.982, -0.1889, 0.7805, 0.622, -0.06357, 0.7825, 0.6189, 0.06861, 0.006532, 0.9917, 0.1283, -0.1292, 0.9872, 0.09317, -0.0002777, 0.9991, 0.0432, 0.02309, 0.9989, 0.04094, 0.01573, 0.9888, 0.1482, 0.6728, 0.7334, 0.09713, 0.02309, 0.9989, 0.04094, 2.129e-07, 1.0, 1.578e-06, 0.3111, 0.9345, -0.1729, 0.0, -1.0, -2.202e-09, 0.0, -1.0, -5.274e-09, 0.0, -1.0, -4.319e-09, 0.0, -1.0, -3.867e-09, 0.6486, -0.758, 0.06901, 0.6728, 0.7334, 0.09713, 0.3111, 0.9345, -0.1729, 0.3111, -0.9345, -0.1729, 0.0, -1.0, -5.274e-09, 0.6486, -0.758, 0.06901, 0.3111, -0.9345, -0.1729, 0.0, -1.0, -4.319e-09, -0.03683, 0.9985, 0.03954, 0.0, 0.9993, 0.03609, 0.0, 1.0, 1.465e-06, 0.0, 1.0, 1.452e-06, -0.5495, 0.7421, -0.3839, 0.4764, 0.7407, 0.4737, 0.5612, 0.7356, 0.3795, -0.5008, 0.7121, -0.4921, 0.5223, -0.6591, 0.5411, 0.3111, -0.9345, -0.1729, -0.5357, -0.6483, -0.5411, 0.7451, -0.6044, 0.282, 0.5223, 0.6591, 0.5411, 0.5223, -0.6591, 0.5411, 0.7451, -0.6044, 0.282, 0.7345, 0.6006, 0.316, 0.3111, 0.9345, -0.1729, 0.5223, 0.6591, 0.5411, 0.7345, 0.6006, 0.316, -0.5771, 0.6374, -0.5105, 0.407, -0.7651, 0.499, -0.5253, -0.7349, -0.4289, -0.5265, -0.7012, -0.4808, -0.004009, -0.9592, -0.2826, 0.4764, 0.7407, 0.4737, 0.5581, -0.6945, 0.4541, 0.407, -0.7651, 0.499, 0.5612, 0.7356, 0.3795, -0.5357, -0.6948, -0.4799, -0.5495, 0.7421, -0.3839, -0.5008, 0.7121, -0.4921, -0.5253, -0.7349, -0.4289, 0.5581, -0.6945, 0.4541, -0.5357, -0.6948, -0.4799, -0.5253, -0.7349, -0.4289, 0.407, -0.7651, 0.499, 0.6972, -0.6571, 0.2865, -0.5061, -0.6654, -0.5487, -0.5042, -0.7213, -0.4749, 0.5664, -0.7476, 0.3469, -0.5061, -0.6654, -0.5487, -0.4963, 0.6919, -0.5244, -0.5961, 0.6619, -0.4544, -0.5042, -0.7213, -0.4749, 0.6679, 0.6878, 0.2842, 0.6972, -0.6571, 0.2865, 0.5664, -0.7476, 0.3469, 0.5686, 0.6902, 0.4476, -0.4963, 0.6919, -0.5244, 0.6679, 0.6878, 0.2842, 0.5686, 0.6902, 0.4476, -0.5961, 0.6619, -0.4544, -0.5771, 0.6374, -0.5105, 0.7345, 0.6006, 0.316, 0.6679, 0.6878, 0.2842, -0.4963, 0.6919, -0.5244, 0.7345, 0.6006, 0.316, 0.7451, -0.6044, 0.282, 0.6972, -0.6571, 0.2865, 0.6679, 0.6878, 0.2842, -0.5357, -0.6483, -0.5411, -0.5771, 0.6374, -0.5105, -0.4963, 0.6919, -0.5244, -0.5061, -0.6654, -0.5487, 0.7451, -0.6044, 0.282, -0.5357, -0.6483, -0.5411, -0.5061, -0.6654, -0.5487, 0.6972, -0.6571, 0.2865, 0.5664, -0.7476, 0.3469, -0.5042, -0.7213, -0.4749, -0.5357, -0.6948, -0.4799, 0.5581, -0.6945, 0.4541, -0.5042, -0.7213, -0.4749, -0.5961, 0.6619, -0.4544, -0.5495, 0.7421, -0.3839, -0.5357, -0.6948, -0.4799, 0.5686, 0.6902, 0.4476, 0.5664, -0.7476, 0.3469, 0.5581, -0.6945, 0.4541, 0.4764, 0.7407, 0.4737, -0.5961, 0.6619, -0.4544, 0.5686, 0.6902, 0.4476, 0.4764, 0.7407, 0.4737, -0.5495, 0.7421, -0.3839, -0.0002777, 0.9991, 0.0432, -0.03683, 0.9985, 0.03954, 0.0, 1.0, 1.452e-06, 0.0, 1.0, 1.446e-06, 0.0, -1.0, -2.358e-09, 0.0, -1.0, -6.508e-10, 0.0, -1.0, 1.004e-09, 0.0, -1.0, 9.973e-10, 4.893e-09, 0.9993, -0.03684, 0.0, 0.9993, 0.03609, -0.03683, 0.9985, 0.03954, -0.1606, 0.9866, 0.02847, 0.0, 0.6594, -0.7518, -0.3745, 0.8852, -0.2761, -0.1527, -0.9348, -0.3208, 0.0, -0.4096, -0.9123, 0.0, 0.6594, -0.7518, 4.893e-09, 0.9993, -0.03684, -0.1606, 0.9866, 0.02847, -0.3745, 0.8852, -0.2761, 0.0, -1.0, 9.973e-10, 0.0, -1.0, 1.004e-09, 0.0, -1.0, 7.186e-09, 0.0, -1.0, 2.76e-10, 0.0, 1.0, 1.167e-06, 0.0, 1.0, 1.095e-06, 0.0, 0.7988, -0.6016, 0.0, 0.7988, -0.6016, 0.03821, -0.9991, -0.02045, 0.01839, -0.9998, -0.01037, 0.009122, -1.0, -0.002687, -0.1527, -0.9348, -0.3208, 0.01839, -0.9998, -0.01037, 0.0, -1.0, -2.202e-09, 0.0, -1.0, -6.508e-10, 0.009122, -1.0, -0.002687, 0.0, 1.0, 1.446e-06, 0.0, 1.0, 1.452e-06, 0.0, 1.0, 1.167e-06, 0.2992, 0.9121, 0.2803, 0.0, 0.9999, 0.01177, 0.6803, 0.722, 0.1263, 0.8735, 0.3147, 0.3715, 0.0, 0.6709, 0.7415, 0.0, 0.9999, 0.01177, 0.0, 0.9999, 0.01177, 0.0, 0.6709, 0.7415, 0.0, 0.6709, 0.7415, -0.7148, -0.6959, -0.06942, -0.7313, 0.6607, -0.1694, -0.7824, 0.6214, -0.04109, -0.6864, -0.716, -0.127, -0.1127, 0.9784, -0.1735, 0.007381, 0.982, -0.1889, 0.006532, 0.9917, 0.1283, -0.02107, 0.9916, 0.1275, 0.7295, -0.6833, 0.03111, 0.009081, -1.0, -0.001647, -0.004215, -0.9985, -0.05452, 0.6846, -0.7272, -0.05077, 0.02179, -0.9997, -0.006611, -0.7148, -0.6959, -0.06942, -0.6864, -0.716, -0.127, -0.004324, -0.9986, -0.05365, 0.03821, -0.9991, -0.02045, -0.1527, -0.9348, -0.3208, -0.7148, -0.6959, -0.06942, 0.02179, -0.9997, -0.006611, 0.6417, -0.766, 0.03831, 0.01927, -0.9995, -0.02692, 0.009081, -1.0, -0.001647, 0.7295, -0.6833, 0.03111, -0.199, 0.9766, -0.08171, -0.02001, 0.9997, 0.01283, 0.007381, 0.982, -0.1889, -0.1127, 0.9784, -0.1735, -0.1527, -0.9348, -0.3208, -0.3745, 0.8852, -0.2761, -0.7313, 0.6607, -0.1694, -0.7148, -0.6959, -0.06942, -0.02001, 0.9997, 0.01283, 0.7687, 0.6285, 0.1185, 0.7805, 0.622, -0.06357, 0.007381, 0.982, -0.1889, 0.7687, 0.6285, 0.1185, 0.6417, -0.766, 0.03831, 0.7295, -0.6833, 0.03111, 0.7805, 0.622, -0.06357, 0.0, 0.0, -1.0, 0.0, 0.0, -1.0, 0.0, -0.7071, -0.7071, -0.2598, -0.7245, -0.6384, 0.7268, 0.08665, -0.6814, 0.0, 0.0, -1.0, 0.0, 0.7071, -0.7071, 0.4989, 0.634, -0.5909, 0.6864, -0.7252, 0.05296, 0.0, -0.9966, -0.08239, 0.0, -0.7053, 0.7089, 0.8851, -0.2035, 0.4186, -0.6946, -0.708, -0.1272, -0.6982, 0.7137, -0.05609, -0.8862, 0.3452, 0.3091, -0.9021, -0.2001, 0.3822, 0.0, -0.9966, -0.08239, -0.6946, -0.708, -0.1272, -0.9021, -0.2001, 0.3822, -1.448e-08, -0.7053, 0.7089, 0.6803, 0.722, 0.1263, 0.6864, -0.7252, 0.05296, 0.8851, -0.2035, 0.4186, 0.8735, 0.3147, 0.3715, 0.0, 0.0, -1.0, 0.7268, 0.08665, -0.6814, 0.6912, 0.04306, -0.7214, 0.0, 0.0, -1.0, 0.0, 0.0, -1.0, 0.0, 0.0, -1.0, 0.0, 0.0, -1.0, 0.0, 0.0, -1.0, -0.9021, -0.2001, 0.3822, -0.8862, 0.3452, 0.3091, -0.722, 0.05808, -0.6895, -0.6553, 0.1119, -0.747, 0.0, 0.0, -1.0, 0.7423, -0.04203, -0.6687, 0.4988, -0.634, -0.5909, 0.0, -0.7071, -0.7071, 0.8735, 0.3147, 0.3715, 0.8851, -0.2035, 0.4186, 0.6912, 0.04306, -0.7214, 0.7268, 0.08665, -0.6814, 0.8735, 0.3147, 0.3715, 0.7268, 0.08665, -0.6814, 0.4989, 0.634, -0.5909, 0.4989, 0.634, 0.5909, 0.7825, 0.6189, 0.06861, 0.6846, -0.7272, -0.05077, 0.702, -0.7047, -0.1031, 0.6541, 0.7445, 0.1334, -0.004324, -0.9986, -0.05365, -0.6864, -0.716, -0.127, -0.6889, -0.6893, -0.2243, 0.0, -0.9887, -0.1499, -0.6864, -0.716, -0.127, -0.7824, 0.6214, -0.04109, -0.6649, 0.7463, 0.03091, -0.6889, -0.6893, -0.2243, 0.6846, -0.7272, -0.05077, -0.004215, -0.9985, -0.05452, 0.0, -0.9887, -0.1499, 0.702, -0.7047, -0.1031, -0.02107, 0.9916, 0.1275, 0.006532, 0.9917, 0.1283, 0.0, 0.9851, 0.1719, 0.0, 0.9851, 0.1719, 0.006532, 0.9917, 0.1283, 0.7825, 0.6189, 0.06861, 0.6541, 0.7445, 0.1334, 0.0, 0.9851, 0.1719, -0.7824, 0.6214, -0.04109, -0.02107, 0.9916, 0.1275, 0.0, 0.9851, 0.1719, -0.6649, 0.7463, 0.03091, -0.004215, -0.9985, -0.05452, -0.004324, -0.9986, -0.05365, 0.0, -0.9887, -0.1499, 0.0, -0.9887, -0.1499, 0.0, 0.0, -1.0, -0.722, 0.05808, -0.6895, -0.5251, 0.6169, -0.5863, 0.0, 0.7071, -0.7071, 0.0, 0.0, 1.0, -2.929e-08, 0.0, 1.0, -0.2598, -0.7245, 0.6384, 0.0, -0.7071, 0.7071, -0.722, 0.05808, -0.6895, 0.0, 0.0, -1.0, 0.0, 0.0, -1.0, -0.6553, 0.1119, -0.747, 0.0, -0.9966, -0.08239, 0.0, -0.9966, -0.08239, -1.448e-08, -0.7053, 0.7089, 0.0, -0.7053, 0.7089, -0.3745, 0.8852, -0.2761, -0.199, 0.9766, -0.08171, -0.1127, 0.9784, -0.1735, -0.7313, 0.6607, -0.1694, 0.01927, -0.9995, -0.02692, 0.03821, -0.9991, -0.02045, 0.02179, -0.9997, -0.006611, 0.009081, -1.0, -0.001647, 0.009081, -1.0, -0.001647, 0.02179, -0.9997, -0.006611, -0.004324, -0.9986, -0.05365, -0.004215, -0.9985, -0.05452, -0.7313, 0.6607, -0.1694, -0.1127, 0.9784, -0.1735, -0.02107, 0.9916, 0.1275, -0.7824, 0.6214, -0.04109, -0.6982, 0.7137, -0.05609, 0.0, 0.9999, 0.01177, 0.0, 0.6709, 0.7415, -0.8862, 0.3452, 0.3091, 2.129e-07, 1.0, 1.578e-06, 0.0, 1.0, 1.446e-06, 0.2992, 0.9121, 0.2803, 0.1392, 0.6674, 0.7316, 0.00223, -0.9999, -0.01142, 0.0, -1.0, -5.274e-09, 0.0, -1.0, -2.202e-09, 0.01839, -0.9998, -0.01037, 0.01927, -0.9995, -0.02692, 0.00223, -0.9999, -0.01142, 0.01839, -0.9998, -0.01037, 0.03821, -0.9991, -0.02045, 0.1392, 0.6674, 0.7316, 0.2992, 0.9121, 0.2803, 0.2992, -0.9121, 0.2803, 0.1392, -0.6674, 0.7316, 0.02309, 0.9989, 0.04094, -0.0002777, 0.9991, 0.0432, 0.0, 1.0, 1.446e-06, 2.129e-07, 1.0, 1.578e-06, 0.0, -1.0, -6.508e-10, 0.0, -1.0, -2.202e-09, 0.0, -1.0, -3.867e-09, 0.0, -1.0, 1.004e-09, -0.1606, 0.9866, 0.02847, -0.03683, 0.9985, 0.03954, -0.0002777, 0.9991, 0.0432, -0.1292, 0.9872, 0.09317, -0.3745, 0.8852, -0.2761, -0.1606, 0.9866, 0.02847, -0.1292, 0.9872, 0.09317, -0.199, 0.9766, -0.08171, 0.0, -1.0, 1.004e-09, 0.0, -1.0, -3.867e-09, 0.2992, -0.9121, 0.2803, 0.0, -1.0, 7.186e-09, 0.0, -0.9182, -0.3961, 0.0, -0.9182, -0.3961, 0.0, -0.9954, -0.09551, 0.0, -0.9954, -0.09551, 0.3025, -0.8968, -0.3229, 0.2857, 0.4325, -0.8552, 0.6907, 0.15, -0.7074, 0.5773, -0.5774, -0.5773, 0.0, -1.0, 7.186e-09, 0.2992, -0.9121, 0.2803, 0.3025, -0.8968, -0.3229, 0.0, -1.0, 1.036e-08, 0.2992, 0.9121, 0.2803, 0.0, 1.0, 1.167e-06, 0.0, 0.7988, -0.6016, 0.2857, 0.4325, -0.8552, 0.2992, -0.9121, 0.2803, 0.2992, 0.9121, 0.2803, 0.2857, 0.4325, -0.8552, 0.3025, -0.8968, -0.3229, 0.0, 0.1394, 0.9902, 0.0, 0.1394, 0.9902, 0.0, -0.7071, 0.7071, 0.0, -0.7071, 0.7071, 0.0, 0.1394, 0.9902, 0.0, 0.1394, 0.9902, 0.0, -0.7071, 0.7071, 0.0, -0.7071, 0.7071, 0.0, -0.9182, 0.3961, -0.1261, -0.9821, 0.1398, -0.3262, -0.9261, 0.1898, 0.0, -0.9954, 0.09552, 0.0, 0.1394, 0.9902, 0.0, 0.1394, 0.9902, 0.0, 0.7988, 0.6016, 0.0, 0.7988, 0.6016, 0.0, 0.1394, 0.9902, 0.6907, 0.15, 0.7074, 0.5291, 0.6941, 0.4882, 0.0, 0.7988, 0.6016, 0.5773, -0.5774, -0.5773, 0.6907, 0.15, -0.7074, 0.6907, 0.15, 0.7074, 0.5773, -0.5774, 0.5773, 0.0, 0.1394, 0.9902, 0.0, -0.7071, 0.7071, 0.5773, -0.5774, 0.5773, 0.6907, 0.15, 0.7074, 0.6907, 0.15, -0.7074, 0.2857, 0.4325, -0.8552, 0.0, 0.7988, -0.6016, 0.5291, 0.6941, -0.4882, 0.0, -0.9182, -0.3961, 0.0, -0.9182, -0.3961, 0.0, -0.9954, -0.09551, 0.0, -0.9954, -0.09551, 0.0, 0.7988, -0.6016, 0.0, 0.7988, -0.6016, 0.0, 0.7988, 0.6016, 0.0, 0.7988, 0.6016, 0.0, 0.7988, -0.6016, 0.0, 0.7988, -0.6016, 0.0, 0.7988, 0.6016, 0.0, 0.7988, 0.6016, 0.0, 0.7988, -0.6016, 0.0, 0.7988, 0.6016, 0.5291, 0.6941, 0.4882, 0.5291, 0.6941, -0.4882, 0.2857, 0.4325, -0.8552, 0.0, 0.7988, -0.6016, 0.0, 0.7988, -0.6016, 0.0, 0.7988, -0.6016, 0.0, 0.7988, -0.6016, 0.0, 0.7988, -0.6016, 0.0, 0.7988, -0.6016, 0.0, 0.7988, -0.6016, 0.0, 0.1394, 0.9902, 0.0, 0.1394, 0.9902, 0.0, 0.7988, 0.6016, 0.0, 0.7988, 0.6016, 0.6907, 0.15, 0.7074, 0.6907, 0.15, -0.7074, 0.5291, 0.6941, -0.4882, 0.5291, 0.6941, 0.4882, 0.0, -0.9182, -0.3961, 0.0, -0.9182, -0.3961, 0.0, -0.7071, 0.7071, 0.0, -0.7071, 0.7071, 0.0, -0.9182, 0.3961, 0.0, -0.9182, 0.3961, 0.0, -1.0, 0.0, 0.0, -1.0, 1.036e-08, 0.0, -0.9182, 0.3961, 0.0, -0.9182, 0.3961, 0.0, -1.0, 1.036e-08, 0.3025, -0.8968, -0.3229, 0.0, -0.9182, -0.3961, 0.0, -0.9182, -0.3961, 0.0, -0.7071, 0.7071, 0.0, -0.7071, 0.7071, -0.1261, -0.9821, -0.1398, -0.1261, -0.9821, 0.1398, 0.5773, -0.5774, -0.5773, 0.5773, -0.5774, 0.5773, -0.1261, -0.9821, 0.1398, 0.0, -0.9182, 0.3961, 0.3025, -0.8968, -0.3229, 0.5773, -0.5774, -0.5773, 0.0, -0.9182, -0.3961, -0.1261, -0.9821, -0.1398, 0.5773, -0.5774, 0.5773, 0.0, -0.7071, 0.7071, 0.0, -0.9954, -0.09551, 0.0, -0.9954, -0.09551, 0.0, -0.8228, 0.5683, 0.0, -0.8228, 0.5683, 0.0, -0.9954, 0.09552, 0.0, -0.9954, 0.09552, 0.0, -0.8228, -0.5683, 0.0, -0.8228, -0.5683, -0.3262, -0.9261, 0.1898, -0.3262, -0.9261, -0.1898, 0.4142, -0.8565, 0.3081, 0.4142, -0.8565, -0.3081, 0.0, -0.9182, 0.3961, 0.0, -0.9182, 0.3961, 0.0, -0.9954, 0.09552, 0.0, -0.9954, 0.09552, -0.1261, -0.9821, -0.1398, 0.0, -0.9182, -0.3961, 0.0, -0.9954, -0.09551, -0.3262, -0.9261, -0.1898, -0.1261, -0.9821, 0.1398, -0.1261, -0.9821, -0.1398, -0.3262, -0.9261, -0.1898, -0.3262, -0.9261, 0.1898, 0.0, -0.9182, 0.3961, 0.0, -0.9182, 0.3961, 0.0, -0.9954, 0.09552, 0.0, -0.9954, 0.09552, 0.0, -0.8228, 0.5683, 0.0, -0.8228, 0.5683, 0.0, -0.9575, 0.2886, 0.0, -0.9575, 0.2886, 0.0, -0.8228, -0.5683, 0.4142, -0.8565, -0.3081, 0.2296, -0.9478, -0.2213, 0.0, -0.9574, -0.2886, 0.0, -0.8228, 0.5683, 0.0, -0.8228, 0.5683, 0.0, -0.9575, 0.2886, 0.0, -0.9575, 0.2886, 0.0, -0.9954, 0.09552, -0.3262, -0.9261, 0.1898, 0.4142, -0.8565, -0.3081, 0.0, -0.8228, -0.5683, 0.0, -0.9954, -0.09551, 0.0, -0.9954, -0.09551, 0.0, -0.8228, 0.5683, 0.0, -0.8228, 0.5683, 0.0, -0.9954, 0.09552, 0.0, -0.9954, 0.09552, 0.0, -0.8228, -0.5683, 0.0, -0.8228, -0.5683, -0.3262, -0.9261, -0.1898, 0.0, -0.9954, -0.09551, 0.0, -0.8228, 0.5683, 0.4142, -0.8565, 0.3081, 0.0, -0.9574, -0.2886, 0.0, -0.9574, -0.2886, 0.0, -0.9575, 0.2886, 0.0, -0.9575, 0.2886, 0.0, -0.9574, -0.2886, 0.0, -0.9574, -0.2886, 0.0, -0.9575, 0.2886, 0.0, -0.9575, 0.2886, 0.0, -0.9575, 0.2886, 0.0, -0.9574, -0.2886, 0.2296, -0.9478, -0.2213, 0.2296, -0.9478, 0.2213, 0.0, -0.8228, -0.5683, 0.0, -0.8228, -0.5683, 0.0, -0.9574, -0.2886, 0.0, -0.9574, -0.2886, 0.4142, -0.8565, 0.3081, 0.0, -0.8228, 0.5683, 0.0, -0.9575, 0.2886, 0.2296, -0.9478, 0.2213, 0.4142, -0.8565, -0.3081, 0.4142, -0.8565, 0.3081, 0.2296, -0.9478, 0.2213, 0.2296, -0.9478, -0.2213, 0.0, -0.8228, -0.5683, 0.0, -0.8228, -0.5683, 0.0, -0.9574, -0.2886, 0.0, -0.9574, -0.2886, -0.321, 0.7157, -0.6203, 0.7373, 0.6594, 0.1471, 0.8448, 0.3291, -0.4219, -0.2801, 0.2931, -0.9141, -0.5008, 0.7121, -0.4921, 0.5612, 0.7356, 0.3795, 0.5227, 0.8345, 0.1741, -0.5265, 0.7012, -0.4808, 0.6045, 0.4702, -0.643, 0.8589, 0.01586, 0.5119, 0.6658, -0.7146, -0.2148, 0.1605, -0.08986, -0.9829, -0.5253, -0.7349, -0.4289, -0.5008, 0.7121, -0.4921, -0.5265, 0.7012, -0.4808, -0.5265, -0.7012, -0.4808, -0.2872, -0.693, -0.6613, -0.2801, 0.2931, -0.9141, 0.8448, 0.3291, -0.4219, 0.725, -0.6721, -0.1508, 0.7373, 0.6594, 0.1471, 0.6748, -0.598, 0.4324, 0.725, -0.6721, -0.1508, 0.8448, 0.3291, -0.4219, -0.637, -0.702, -0.3185, -0.321, 0.7157, -0.6203, -0.2801, 0.2931, -0.9141, -0.2872, -0.693, -0.6613, 0.6748, -0.598, 0.4324, -0.637, -0.702, -0.3185, -0.2872, -0.693, -0.6613, 0.725, -0.6721, -0.1508, 0.6658, -0.7146, -0.2148, -0.359, -0.9063, 0.2232, -0.8594, -0.1342, -0.4935, 0.1605, -0.08986, -0.9829, -0.7979, -0.2024, -0.5678, 0.6045, 0.4702, -0.643, 0.1605, -0.08986, -0.9829, -0.8594, -0.1342, -0.4935, 0.8589, 0.01586, 0.5119, 0.1267, -0.7076, 0.6952, -0.359, -0.9063, 0.2232, 0.6658, -0.7146, -0.2148, 0.1267, -0.7076, 0.6952, -0.7979, -0.2024, -0.5678, -0.8594, -0.1342, -0.4935, -0.359, -0.9063, 0.2232, -0.004009, -0.9592, -0.2826, -0.5265, -0.7012, -0.4808, -0.637, -0.702, -0.3185, 0.6748, -0.598, 0.4324, -0.5265, -0.7012, -0.4808, -0.5265, 0.7012, -0.4808, -0.321, 0.7157, -0.6203, -0.637, -0.702, -0.3185, 0.5227, 0.8345, 0.1741, -0.004009, -0.9592, -0.2826, 0.6748, -0.598, 0.4324, 0.7373, 0.6594, 0.1471, -0.5265, 0.7012, -0.4808, 0.5227, 0.8345, 0.1741, 0.7373, 0.6594, 0.1471, -0.321, 0.7157, -0.6203, 0.407, -0.7651, 0.499, -0.004009, -0.9592, -0.2826, -0.7979, -0.2024, -0.5678, 0.1267, -0.7076, 0.6952, 0.5612, 0.7356, 0.3795, 0.407, -0.7651, 0.499, 0.1267, -0.7076, 0.6952, 0.8589, 0.01586, 0.5119, -0.004009, -0.9592, -0.2826, 0.5227, 0.8345, 0.1741, 0.6045, 0.4702, -0.643, -0.7979, -0.2024, -0.5678, 0.5227, 0.8345, 0.1741, 0.5612, 0.7356, 0.3795, 0.8589, 0.01586, 0.5119, 0.6045, 0.4702, -0.643, 0.4988, -0.634, 0.5909, 0.0, -0.7071, 0.7071, 0.0, -0.7071, -0.7071, 0.4988, -0.634, -0.5909, -0.2598, -0.7245, 0.6384, -0.7026, -0.3415, 0.6242, -0.7026, -0.3415, -0.6242, -0.2598, -0.7245, -0.6384, 0.0, -0.7071, 0.7071, -0.2598, -0.7245, 0.6384, -0.2598, -0.7245, -0.6384, 0.0, -0.7071, -0.7071, -0.7341, 0.1168, 0.6689, -0.7341, 0.1168, -0.6689, -0.7026, -0.3415, -0.6242, -0.7026, -0.3415, 0.6242, 0.7423, -0.04203, 0.6687, 0.0, 0.0, 1.0, 0.0, -0.7071, 0.7071, 0.4988, -0.634, 0.5909, 0.7423, -0.04203, -0.6687, 0.7423, -0.04203, 0.6687, 0.4988, -0.634, 0.5909, 0.4988, -0.634, -0.5909, -0.7341, 0.1168, -0.6689, 0.0, 0.0, -1.0, -0.2598, -0.7245, -0.6384, -0.7026, -0.3415, -0.6242, -2.929e-08, 0.0, 1.0, -0.7341, 0.1168, 0.6689, -0.7026, -0.3415, 0.6242, -0.2598, -0.7245, 0.6384, -0.6649, 0.7463, 0.03091, 0.0, 0.9851, 0.1719, 0.0, 0.9999, 0.01177, -0.6982, 0.7137, -0.05609, 0.0, -0.9887, -0.1499, 0.0, -0.9887, -0.1499, 0.0, -0.9966, -0.08239, 0.0, -0.9966, -0.08239, 0.6541, 0.7445, 0.1334, 0.702, -0.7047, -0.1031, 0.6864, -0.7252, 0.05296, 0.6803, 0.722, 0.1263, 0.0, -0.9887, -0.1499, -0.6889, -0.6893, -0.2243, -0.6946, -0.708, -0.1272, 0.0, -0.9966, -0.08239, -0.6889, -0.6893, -0.2243, -0.6649, 0.7463, 0.03091, -0.6982, 0.7137, -0.05609, -0.6946, -0.708, -0.1272, 0.702, -0.7047, -0.1031, 0.0, -0.9887, -0.1499, 0.0, -0.9966, -0.08239, 0.6864, -0.7252, 0.05296, 0.0, 0.9851, 0.1719, 0.0, 0.9851, 0.1719, 0.0, 0.9999, 0.01177, 0.0, 0.9999, 0.01177, 0.0, 0.9851, 0.1719, 0.6541, 0.7445, 0.1334, 0.6803, 0.722, 0.1263, 0.0, 0.9999, 0.01177, -1.448e-08, -0.7053, 0.7089, -0.9021, -0.2001, 0.3822, -0.7341, 0.1168, 0.6689, -2.929e-08, 0.0, 1.0, -0.6553, 0.1119, -0.747, 0.0, 0.0, -1.0, 0.0, 0.0, -1.0, -0.7341, 0.1168, -0.6689, 0.6912, 0.04306, -0.7214, 0.8851, -0.2035, 0.4186, 0.7423, -0.04203, 0.6687, 0.7423, -0.04203, -0.6687, 0.8851, -0.2035, 0.4186, 0.0, -0.7053, 0.7089, 0.0, 0.0, 1.0, 0.7423, -0.04203, 0.6687, -0.9021, -0.2001, 0.3822, -0.6553, 0.1119, -0.747, -0.7341, 0.1168, -0.6689, -0.7341, 0.1168, 0.6689, 0.0, -0.7053, 0.7089, -1.448e-08, -0.7053, 0.7089, -2.929e-08, 0.0, 1.0, 0.0, 0.0, 1.0, 0.0, 0.0, -1.0, 0.6912, 0.04306, -0.7214, 0.7423, -0.04203, -0.6687, 0.0, 0.0, -1.0, 0.0, 0.0, -1.0, 0.0, 0.0, -1.0, 0.0, 0.0, -1.0, 0.0, 0.0, -1.0, 0.0, 0.7071, 0.7071, 0.4989, 0.634, 0.5909, 0.4989, 0.634, -0.5909, 0.0, 0.7071, -0.7071, 0.0, 0.7071, 0.7071, 0.0, 0.7071, 0.7071, 0.0, 0.7071, -0.7071, 0.0, 0.7071, -0.7071, -0.5251, 0.6169, 0.5863, 0.0, 0.7071, 0.7071, 0.0, 0.7071, -0.7071, -0.5251, 0.6169, -0.5863, -0.722, 0.05808, -0.6895, -0.8862, 0.3452, 0.3091, -0.5251, 0.6169, 0.5863, -0.5251, 0.6169, -0.5863, 0.0, 0.0, -1.0, 0.0, 0.0, -1.0, 0.0, 0.7071, -0.7071, 0.0, 0.7071, -0.7071, 0.0, 0.6709, 0.7415, 0.0, 0.6709, 0.7415, 0.0, 0.7071, 0.7071, 0.0, 0.7071, 0.7071, -0.8862, 0.3452, 0.3091, 0.0, 0.6709, 0.7415, 0.0, 0.7071, 0.7071, -0.5251, 0.6169, 0.5863, 0.0, 0.6709, 0.7415, 0.8735, 0.3147, 0.3715, 0.4989, 0.634, 0.5909, 0.0, 0.7071, 0.7071, -0.01573, 0.9888, 0.1482, -0.7778, 0.5917, 0.212, -0.6728, 0.7334, 0.09713, -0.02309, 0.9989, 0.04094, -0.7778, 0.5917, 0.212, -0.7244, -0.6781, 0.1243, -0.6486, -0.758, 0.06901, -0.6728, 0.7334, 0.09713, -0.7805, 0.622, -0.06357, -0.7825, 0.6189, 0.06861, -0.6846, -0.7272, -0.05077, -0.7295, -0.6833, 0.03111, 0.0, 1.0, 1.45e-06, 0.0, 1.0, 1.108e-06, 0.0, 1.0, 1.095e-06, 0.0, 1.0, 1.465e-06, -0.009122, -1.0, -0.002687, 0.0, -1.0, -2.105e-09, 0.0, -1.0, -2.358e-09, 0.0, -1.0, -5.547e-10, 0.1527, -0.9348, -0.3208, 0.0, -0.4096, -0.9123, 0.0, -1.0, -2.105e-09, -0.009122, -1.0, -0.002687, -0.7687, 0.6285, 0.1185, -0.6417, -0.766, 0.03831, -0.7244, -0.6781, 0.1243, -0.7778, 0.5917, 0.212, 0.02001, 0.9997, 0.01283, -0.7687, 0.6285, 0.1185, -0.7778, 0.5917, 0.212, -0.01573, 0.9888, 0.1482, 0.0, -1.0, 2.76e-10, 0.0, -1.0, 0.0, 0.0, -1.0, -7.774e-09, 0.0, -1.0, -5.509e-09, 0.0, -1.0, 2.785e-09, -0.1392, -0.6674, 0.7316, -0.5223, -0.6591, 0.5411, -0.3111, -0.9345, -0.1729, -0.3111, -0.9345, -0.1729, 0.5357, -0.6483, -0.5411, 0.5771, 0.6374, -0.5105, -0.3111, 0.9345, -0.1729, 0.0, -1.0, 2.921e-09, -0.2992, -0.9121, 0.2803, -0.1392, -0.6674, 0.7316, 0.0, -1.0, 2.785e-09, -0.5223, 0.6591, 0.5411, -0.5223, -0.6591, 0.5411, -0.1392, -0.6674, 0.7316, -0.1392, 0.6674, 0.7316, 0.199, 0.9766, -0.08171, 0.02001, 0.9997, 0.01283, -0.01573, 0.9888, 0.1482, 0.1292, 0.9872, 0.09317, -0.6417, -0.766, 0.03831, -0.01927, -0.9995, -0.02692, -0.00223, -0.9999, -0.01142, -0.7244, -0.6781, 0.1243, -0.7244, -0.6781, 0.1243, -0.00223, -0.9999, -0.01142, 0.0, -1.0, -7.945e-10, -0.6486, -0.758, 0.06901, -0.3111, 0.9345, -0.1729, -0.5223, 0.6591, 0.5411, -0.1392, 0.6674, 0.7316, -2.129e-07, 1.0, 1.581e-06, -0.007381, 0.982, -0.1889, -0.006532, 0.9917, 0.1283, -0.7825, 0.6189, 0.06861, -0.7805, 0.622, -0.06357, 0.1292, 0.9872, 0.09317, -0.01573, 0.9888, 0.1482, -0.02309, 0.9989, 0.04094, 0.0002777, 0.9991, 0.0432, -0.6728, 0.7334, 0.09713, -0.3111, 0.9345, -0.1729, -2.129e-07, 1.0, 1.581e-06, -0.02309, 0.9989, 0.04094, 0.0, -1.0, 1.458e-09, 0.0, -1.0, 2.921e-09, 0.0, -1.0, 2.785e-09, 0.0, -1.0, -7.945e-10, -0.6486, -0.758, 0.06901, -0.3111, -0.9345, -0.1729, -0.3111, 0.9345, -0.1729, -0.6728, 0.7334, 0.09713, 0.0, -1.0, -7.945e-10, 0.0, -1.0, 2.785e-09, -0.3111, -0.9345, -0.1729, -0.6486, -0.758, 0.06901, 0.03683, 0.9985, 0.03954, 0.0, 1.0, 1.45e-06, 0.0, 1.0, 1.465e-06, 0.0, 0.9993, 0.03609, 0.5495, 0.7421, -0.3839, 0.5008, 0.7121, -0.4921, -0.5612, 0.7356, 0.3795, -0.4764, 0.7407, 0.4737, -0.5223, -0.6591, 0.5411, -0.7451, -0.6044, 0.282, 0.5357, -0.6483, -0.5411, -0.3111, -0.9345, -0.1729, -0.5223, 0.6591, 0.5411, -0.7345, 0.6006, 0.316, -0.7451, -0.6044, 0.282, -0.5223, -0.6591, 0.5411, -0.3111, 0.9345, -0.1729, 0.5771, 0.6374, -0.5105, -0.7345, 0.6006, 0.316, -0.5223, 0.6591, 0.5411, -0.407, -0.7651, 0.499, 0.004008, -0.9592, -0.2826, 0.5265, -0.7012, -0.4808, 0.5253, -0.7349, -0.4289, -0.4764, 0.7407, 0.4737, -0.5612, 0.7356, 0.3795, -0.407, -0.7651, 0.499, -0.5581, -0.6945, 0.4541, 0.5357, -0.6948, -0.4799, 0.5253, -0.7349, -0.4289, 0.5008, 0.7121, -0.4921, 0.5495, 0.7421, -0.3839, -0.5581, -0.6945, 0.4541, -0.407, -0.7651, 0.499, 0.5253, -0.7349, -0.4289, 0.5357, -0.6948, -0.4799, -0.6972, -0.6571, 0.2865, -0.5664, -0.7476, 0.3469, 0.5042, -0.7213, -0.4749, 0.5061, -0.6654, -0.5487, 0.5061, -0.6654, -0.5487, 0.5042, -0.7213, -0.4749, 0.5961, 0.6619, -0.4544, 0.4963, 0.6919, -0.5244, -0.6679, 0.6878, 0.2842, -0.5686, 0.6902, 0.4476, -0.5664, -0.7476, 0.3469, -0.6972, -0.6571, 0.2865, 0.4963, 0.6919, -0.5244, 0.5961, 0.6619, -0.4544, -0.5686, 0.6902, 0.4476, -0.6679, 0.6878, 0.2842, 0.5771, 0.6374, -0.5105, 0.4963, 0.6919, -0.5244, -0.6679, 0.6878, 0.2842, -0.7345, 0.6006, 0.316, -0.7345, 0.6006, 0.316, -0.6679, 0.6878, 0.2842, -0.6972, -0.6571, 0.2865, -0.7451, -0.6044, 0.282, 0.5357, -0.6483, -0.5411, 0.5061, -0.6654, -0.5487, 0.4963, 0.6919, -0.5244, 0.5771, 0.6374, -0.5105, -0.7451, -0.6044, 0.282, -0.6972, -0.6571, 0.2865, 0.5061, -0.6654, -0.5487, 0.5357, -0.6483, -0.5411, -0.5664, -0.7476, 0.3469, -0.5581, -0.6945, 0.4541, 0.5357, -0.6948, -0.4799, 0.5042, -0.7213, -0.4749, 0.5042, -0.7213, -0.4749, 0.5357, -0.6948, -0.4799, 0.5495, 0.7421, -0.3839, 0.5961, 0.6619, -0.4544, -0.5686, 0.6902, 0.4476, -0.4764, 0.7407, 0.4737, -0.5581, -0.6945, 0.4541, -0.5664, -0.7476, 0.3469, 0.5961, 0.6619, -0.4544, 0.5495, 0.7421, -0.3839, -0.4764, 0.7407, 0.4737, -0.5686, 0.6902, 0.4476, 0.0002777, 0.9991, 0.0432, 0.0, 1.0, 1.455e-06, 0.0, 1.0, 1.45e-06, 0.03683, 0.9985, 0.03954, 0.0, -1.0, -2.358e-09, 0.0, -1.0, 9.973e-10, 0.0, -1.0, 8.884e-10, 0.0, -1.0, -5.547e-10, 4.893e-09, 0.9993, -0.03684, 0.1606, 0.9866, 0.02847, 0.03683, 0.9985, 0.03954, 0.0, 0.9993, 0.03609, 0.0, 0.6594, -0.7518, 0.0, -0.4096, -0.9123, 0.1527, -0.9348, -0.3208, 0.3745, 0.8852, -0.2761, 0.0, 0.6594, -0.7518, 0.3745, 0.8852, -0.2761, 0.1606, 0.9866, 0.02847, 4.893e-09, 0.9993, -0.03684, 0.0, -1.0, 9.973e-10, 0.0, -1.0, 2.76e-10, 0.0, -1.0, -5.509e-09, 0.0, -1.0, 8.884e-10, 0.0, 1.0, 1.108e-06, 0.0, 0.7988, -0.6016, 0.0, 0.7988, -0.6016, 0.0, 1.0, 1.095e-06, -0.03821, -0.9991, -0.02045, 0.1527, -0.9348, -0.3208, -0.009122, -1.0, -0.002687, -0.01839, -0.9998, -0.01037, -0.01839, -0.9998, -0.01037, -0.009122, -1.0, -0.002687, 0.0, -1.0, -5.547e-10, 0.0, -1.0, 1.458e-09, 0.0, 1.0, 1.455e-06, -0.2992, 0.9121, 0.2803, 0.0, 1.0, 1.108e-06, 0.0, 1.0, 1.45e-06, 0.0, 0.9999, 0.01177, 0.0, 0.6709, 0.7415, -0.8735, 0.3147, 0.3715, -0.6803, 0.722, 0.1263, 0.0, 0.9999, 0.01177, 0.0, 0.6709, 0.7415, 0.0, 0.6709, 0.7415, 0.0, 0.9999, 0.01177, 0.7148, -0.6959, -0.06942, 0.6864, -0.716, -0.127, 0.7824, 0.6214, -0.04109, 0.7313, 0.6607, -0.1694, 0.1127, 0.9784, -0.1735, 0.02107, 0.9916, 0.1275, -0.006532, 0.9917, 0.1283, -0.007381, 0.982, -0.1889, -0.7295, -0.6833, 0.03111, -0.6846, -0.7272, -0.05077, 0.004215, -0.9985, -0.05452, -0.009081, -1.0, -0.001647, -0.02179, -0.9997, -0.006611, 0.004324, -0.9986, -0.05365, 0.6864, -0.716, -0.127, 0.7148, -0.6959, -0.06942, -0.03821, -0.9991, -0.02045, -0.02179, -0.9997, -0.006611, 0.7148, -0.6959, -0.06942, 0.1527, -0.9348, -0.3208, -0.6417, -0.766, 0.03831, -0.7295, -0.6833, 0.03111, -0.009081, -1.0, -0.001647, -0.01927, -0.9995, -0.02692, 0.199, 0.9766, -0.08171, 0.1127, 0.9784, -0.1735, -0.007381, 0.982, -0.1889, 0.02001, 0.9997, 0.01283, 0.1527, -0.9348, -0.3208, 0.7148, -0.6959, -0.06942, 0.7313, 0.6607, -0.1694, 0.3745, 0.8852, -0.2761, 0.02001, 0.9997, 0.01283, -0.007381, 0.982, -0.1889, -0.7805, 0.622, -0.06357, -0.7687, 0.6285, 0.1185, -0.7687, 0.6285, 0.1185, -0.7805, 0.622, -0.06357, -0.7295, -0.6833, 0.03111, -0.6417, -0.766, 0.03831, 0.0, 0.0, -1.0, 0.2598, -0.7245, -0.6384, 0.0, -0.7071, -0.7071, 0.0, 0.0, -1.0, -0.7268, 0.08665, -0.6814, -0.4989, 0.634, -0.5909, 0.0, 0.7071, -0.7071, 0.0, 0.0, -1.0, -0.6864, -0.7252, 0.05296, -0.8851, -0.2035, 0.4186, 0.0, -0.7053, 0.7089, 0.0, -0.9966, -0.08239, 0.6946, -0.708, -0.1272, 0.9021, -0.2001, 0.3822, 0.8862, 0.3452, 0.3091, 0.6982, 0.7137, -0.05609, 0.0, -0.9966, -0.08239, 0.0, -0.7053, 0.7089, 0.9021, -0.2001, 0.3822, 0.6946, -0.708, -0.1272, -0.6803, 0.722, 0.1263, -0.8735, 0.3147, 0.3715, -0.8851, -0.2035, 0.4186, -0.6864, -0.7252, 0.05296, 0.0, 0.0, -1.0, 0.0, 0.0, -1.0, -0.6912, 0.04306, -0.7214, -0.7268, 0.08665, -0.6814, 0.0, 0.0, -1.0, 0.0, 0.0, -1.0, 0.0, 0.0, -1.0, 0.0, 0.0, -1.0, 0.9021, -0.2001, 0.3822, 0.6553, 0.1119, -0.747, 0.722, 0.05808, -0.6895, 0.8862, 0.3452, 0.3091, 0.0, 0.0, -1.0, 0.0, -0.7071, -0.7071, -0.4988, -0.634, -0.5909, -0.7423, -0.04203, -0.6687, -0.8735, 0.3147, 0.3715, -0.7268, 0.08665, -0.6814, -0.6912, 0.04306, -0.7214, -0.8851, -0.2035, 0.4186, -0.8735, 0.3147, 0.3715, -0.4989, 0.634, 0.5909, -0.4989, 0.634, -0.5909, -0.7268, 0.08665, -0.6814, -0.7825, 0.6189, 0.06861, -0.6541, 0.7445, 0.1334, -0.702, -0.7047, -0.1031, -0.6846, -0.7272, -0.05077, 0.004324, -0.9986, -0.05365, 0.0, -0.9887, -0.1499, 0.6889, -0.6893, -0.2243, 0.6864, -0.716, -0.127, 0.6864, -0.716, -0.127, 0.6889, -0.6893, -0.2243, 0.6649, 0.7463, 0.03091, 0.7824, 0.6214, -0.04109, -0.6846, -0.7272, -0.05077, -0.702, -0.7047, -0.1031, 0.0, -0.9887, -0.1499, 0.004215, -0.9985, -0.05452, 0.02107, 0.9916, 0.1275, 0.0, 0.9851, 0.1719, 0.0, 0.9851, 0.1719, -0.006532, 0.9917, 0.1283, -0.006532, 0.9917, 0.1283, 0.0, 0.9851, 0.1719, -0.6541, 0.7445, 0.1334, -0.7825, 0.6189, 0.06861, 0.7824, 0.6214, -0.04109, 0.6649, 0.7463, 0.03091, 0.0, 0.9851, 0.1719, 0.02107, 0.9916, 0.1275, 0.004215, -0.9985, -0.05452, 0.0, -0.9887, -0.1499, 0.0, -0.9887, -0.1499, 0.004324, -0.9986, -0.05365, 0.0, 0.0, -1.0, 0.0, 0.7071, -0.7071, 0.5251, 0.6169, -0.5863, 0.722, 0.05808, -0.6895, 0.0, 0.0, 1.0, 0.0, -0.7071, 0.7071, 0.2598, -0.7245, 0.6384, 0.0, 0.0, 1.0, 0.722, 0.05808, -0.6895, 0.6553, 0.1119, -0.747, 0.0, 0.0, -1.0, 0.0, 0.0, -1.0, 0.0, -0.9966, -0.08239, 0.0, -0.7053, 0.7089, 0.0, -0.7053, 0.7089, 0.0, -0.9966, -0.08239, 0.3745, 0.8852, -0.2761, 0.7313, 0.6607, -0.1694, 0.1127, 0.9784, -0.1735, 0.199, 0.9766, -0.08171, -0.01927, -0.9995, -0.02692, -0.009081, -1.0, -0.001647, -0.02179, -0.9997, -0.006611, -0.03821, -0.9991, -0.02045, -0.009081, -1.0, -0.001647, 0.004215, -0.9985, -0.05452, 0.004324, -0.9986, -0.05365, -0.02179, -0.9997, -0.006611, 0.7313, 0.6607, -0.1694, 0.7824, 0.6214, -0.04109, 0.02107, 0.9916, 0.1275, 0.1127, 0.9784, -0.1735, 0.6982, 0.7137, -0.05609, 0.8862, 0.3452, 0.3091, 0.0, 0.6709, 0.7415, 0.0, 0.9999, 0.01177, -2.129e-07, 1.0, 1.581e-06, -0.1392, 0.6674, 0.7316, -0.2992, 0.9121, 0.2803, 0.0, 1.0, 1.455e-06, -0.00223, -0.9999, -0.01142, -0.01839, -0.9998, -0.01037, 0.0, -1.0, 1.458e-09, 0.0, -1.0, -7.945e-10, -0.01927, -0.9995, -0.02692, -0.03821, -0.9991, -0.02045, -0.01839, -0.9998, -0.01037, -0.00223, -0.9999, -0.01142, -0.1392, 0.6674, 0.7316, -0.1392, -0.6674, 0.7316, -0.2992, -0.9121, 0.2803, -0.2992, 0.9121, 0.2803, -0.02309, 0.9989, 0.04094, -2.129e-07, 1.0, 1.581e-06, 0.0, 1.0, 1.455e-06, 0.0002777, 0.9991, 0.0432, 0.0, -1.0, -5.547e-10, 0.0, -1.0, 8.884e-10, 0.0, -1.0, 2.921e-09, 0.0, -1.0, 1.458e-09, 0.1606, 0.9866, 0.02847, 0.1292, 0.9872, 0.09317, 0.0002777, 0.9991, 0.0432, 0.03683, 0.9985, 0.03954, 0.3745, 0.8852, -0.2761, 0.199, 0.9766, -0.08171, 0.1292, 0.9872, 0.09317, 0.1606, 0.9866, 0.02847, 0.0, -1.0, 8.884e-10, 0.0, -1.0, -5.509e-09, -0.2992, -0.9121, 0.2803, 0.0, -1.0, 2.921e-09, 0.0, -0.9182, -0.3961, 0.0, -0.9954, -0.09551, 0.0, -0.9954, -0.09551, 0.0, -0.9182, -0.3961, -0.3025, -0.8968, -0.3229, -0.5773, -0.5774, -0.5773, -0.6907, 0.15, -0.7074, -0.2857, 0.4325, -0.8552, 0.0, -1.0, -5.509e-09, 0.0, -1.0, -7.774e-09, -0.3025, -0.8968, -0.3229, -0.2992, -0.9121, 0.2803, -0.2992, 0.9121, 0.2803, -0.2857, 0.4325, -0.8552, 0.0, 0.7988, -0.6016, 0.0, 1.0, 1.108e-06, -0.2992, -0.9121, 0.2803, -0.3025, -0.8968, -0.3229, -0.2857, 0.4325, -0.8552, -0.2992, 0.9121, 0.2803, 0.0, 0.1394, 0.9902, 0.0, -0.7071, 0.7071, 0.0, -0.7071, 0.7071, 0.0, 0.1394, 0.9902, 0.0, 0.1394, 0.9902, 0.0, -0.7071, 0.7071, 0.0, -0.7071, 0.7071, 0.0, 0.1394, 0.9902, 0.0, -0.9182, 0.3961, 0.0, -0.9954, 0.09552, 0.3262, -0.9261, 0.1898, 0.1261, -0.9821, 0.1398, 0.0, 0.1394, 0.9902, 0.0, 0.7988, 0.6016, 0.0, 0.7988, 0.6016, 0.0, 0.1394, 0.9902, 0.0, 0.1394, 0.9902, 0.0, 0.7988, 0.6016, -0.5291, 0.6941, 0.4882, -0.6907, 0.15, 0.7074, -0.5773, -0.5774, -0.5773, -0.5773, -0.5774, 0.5773, -0.6907, 0.15, 0.7074, -0.6907, 0.15, -0.7074, 0.0, 0.1394, 0.9902, -0.6907, 0.15, 0.7074, -0.5773, -0.5774, 0.5773, 0.0, -0.7071, 0.7071, -0.6907, 0.15, -0.7074, -0.5291, 0.6941, -0.4882, 0.0, 0.7988, -0.6016, -0.2857, 0.4325, -0.8552, 0.0, -0.9182, -0.3961, 0.0, -0.9954, -0.09551, 0.0, -0.9954, -0.09551, 0.0, -0.9182, -0.3961, 0.0, 0.7988, -0.6016, 0.0, 0.7988, 0.6016, 0.0, 0.7988, 0.6016, 0.0, 0.7988, -0.6016, 0.0, 0.7988, -0.6016, 0.0, 0.7988, 0.6016, 0.0, 0.7988, 0.6016, 0.0, 0.7988, -0.6016, 0.0, 0.7988, -0.6016, -0.5291, 0.6941, -0.4882, -0.5291, 0.6941, 0.4882, 0.0, 0.7988, 0.6016, -0.2857, 0.4325, -0.8552, 0.0, 0.7988, -0.6016, 0.0, 0.7988, -0.6016, 0.0, 0.7988, -0.6016, 0.0, 0.7988, -0.6016, 0.0, 0.7988, -0.6016, 0.0, 0.7988, -0.6016, 0.0, 0.7988, -0.6016, 0.0, 0.1394, 0.9902, 0.0, 0.7988, 0.6016, 0.0, 0.7988, 0.6016, 0.0, 0.1394, 0.9902, -0.6907, 0.15, 0.7074, -0.5291, 0.6941, 0.4882, -0.5291, 0.6941, -0.4882, -0.6907, 0.15, -0.7074, 0.0, -0.9182, -0.3961, 0.0, -0.7071, 0.7071, 0.0, -0.7071, 0.7071, 0.0, -0.9182, -0.3961, 0.0, -0.9182, 0.3961, 0.0, -1.0, -7.774e-09, 0.0, -1.0, 0.0, 0.0, -0.9182, 0.3961, 0.0, -0.9182, 0.3961, -0.3025, -0.8968, -0.3229, 0.0, -1.0, -7.774e-09, 0.0, -0.9182, 0.3961, 0.0, -0.9182, -0.3961, 0.0, -0.7071, 0.7071, 0.0, -0.7071, 0.7071, 0.0, -0.9182, -0.3961, 0.1261, -0.9821, -0.1398, -0.5773, -0.5774, 0.5773, -0.5773, -0.5774, -0.5773, 0.1261, -0.9821, 0.1398, 0.1261, -0.9821, 0.1398, -0.5773, -0.5774, -0.5773, -0.3025, -0.8968, -0.3229, 0.0, -0.9182, 0.3961, 0.0, -0.9182, -0.3961, 0.0, -0.7071, 0.7071, -0.5773, -0.5774, 0.5773, 0.1261, -0.9821, -0.1398, 0.0, -0.9954, -0.09551, 0.0, -0.8228, 0.5683, 0.0, -0.8228, 0.5683, 0.0, -0.9954, -0.09551, 0.0, -0.9954, 0.09552, 0.0, -0.8228, -0.5683, 0.0, -0.8228, -0.5683, 0.0, -0.9954, 0.09552, 0.3262, -0.9261, 0.1898, -0.4142, -0.8565, -0.3081, -0.4142, -0.8565, 0.3081, 0.3262, -0.9261, -0.1898, 0.0, -0.9182, 0.3961, 0.0, -0.9954, 0.09552, 0.0, -0.9954, 0.09552, 0.0, -0.9182, 0.3961, 0.1261, -0.9821, -0.1398, 0.3262, -0.9261, -0.1898, 0.0, -0.9954, -0.09551, 0.0, -0.9182, -0.3961, 0.1261, -0.9821, 0.1398, 0.3262, -0.9261, 0.1898, 0.3262, -0.9261, -0.1898, 0.1261, -0.9821, -0.1398, 0.0, -0.9182, 0.3961, 0.0, -0.9954, 0.09552, 0.0, -0.9954, 0.09552, 0.0, -0.9182, 0.3961, 0.0, -0.8228, 0.5683, 0.0, -0.9575, 0.2886, 0.0, -0.9575, 0.2886, 0.0, -0.8228, 0.5683, 0.0, -0.8228, -0.5683, 0.0, -0.9574, -0.2886, -0.2296, -0.9478, -0.2213, -0.4142, -0.8565, -0.3081, 0.0, -0.8228, 0.5683, 0.0, -0.9575, 0.2886, 0.0, -0.9575, 0.2886, 0.0, -0.8228, 0.5683, 0.0, -0.9954, 0.09552, 0.0, -0.8228, -0.5683, -0.4142, -0.8565, -0.3081, 0.3262, -0.9261, 0.1898, 0.0, -0.9954, -0.09551, 0.0, -0.8228, 0.5683, 0.0, -0.8228, 0.5683, 0.0, -0.9954, -0.09551, 0.0, -0.9954, 0.09552, 0.0, -0.8228, -0.5683, 0.0, -0.8228, -0.5683, 0.0, -0.9954, 0.09552, 0.3262, -0.9261, -0.1898, -0.4142, -0.8565, 0.3081, 0.0, -0.8228, 0.5683, 0.0, -0.9954, -0.09551, 0.0, -0.9574, -0.2886, 0.0, -0.9575, 0.2886, 0.0, -0.9575, 0.2886, 0.0, -0.9574, -0.2886, 0.0, -0.9574, -0.2886, 0.0, -0.9575, 0.2886, 0.0, -0.9575, 0.2886, 0.0, -0.9574, -0.2886, 0.0, -0.9575, 0.2886, -0.2296, -0.9478, 0.2213, -0.2296, -0.9478, -0.2213, 0.0, -0.9574, -0.2886, 0.0, -0.8228, -0.5683, 0.0, -0.9574, -0.2886, 0.0, -0.9574, -0.2886, 0.0, -0.8228, -0.5683, -0.4142, -0.8565, 0.3081, -0.2296, -0.9478, 0.2213, 0.0, -0.9575, 0.2886, 0.0, -0.8228, 0.5683, -0.4142, -0.8565, -0.3081, -0.2296, -0.9478, -0.2213, -0.2296, -0.9478, 0.2213, -0.4142, -0.8565, 0.3081, 0.0, -0.8228, -0.5683, 0.0, -0.9574, -0.2886, 0.0, -0.9574, -0.2886, 0.0, -0.8228, -0.5683, 0.321, 0.7157, -0.6203, 0.2801, 0.2931, -0.9141, -0.8448, 0.3291, -0.4219, -0.7373, 0.6594, 0.1471, 0.5008, 0.7121, -0.4921, 0.5265, 0.7012, -0.4808, -0.5227, 0.8345, 0.1741, -0.5612, 0.7356, 0.3795, -0.6045, 0.4702, -0.643, -0.1605, -0.08985, -0.9829, -0.6658, -0.7146, -0.2148, -0.8589, 0.01586, 0.5119, 0.5253, -0.7349, -0.4289, 0.5265, -0.7012, -0.4808, 0.5265, 0.7012, -0.4808, 0.5008, 0.7121, -0.4921, 0.2872, -0.693, -0.6613, -0.725, -0.6721, -0.1508, -0.8448, 0.3291, -0.4219, 0.2801, 0.2931, -0.9141, -0.7373, 0.6594, 0.1471, -0.8448, 0.3291, -0.4219, -0.725, -0.6721, -0.1508, -0.6748, -0.598, 0.4324, 0.637, -0.702, -0.3185, 0.2872, -0.693, -0.6613, 0.2801, 0.2931, -0.9141, 0.321, 0.7157, -0.6203, -0.6748, -0.598, 0.4324, -0.725, -0.6721, -0.1508, 0.2872, -0.693, -0.6613, 0.637, -0.702, -0.3185, -0.6658, -0.7146, -0.2148, -0.1605, -0.08985, -0.9829, 0.8594, -0.1342, -0.4935, 0.359, -0.9063, 0.2232, 0.7979, -0.2024, -0.5678, 0.8594, -0.1342, -0.4935, -0.1605, -0.08985, -0.9829, -0.6045, 0.4702, -0.643, -0.8589, 0.01586, 0.5119, -0.6658, -0.7146, -0.2148, 0.359, -0.9063, 0.2232, -0.1267, -0.7076, 0.6952, -0.1267, -0.7076, 0.6952, 0.359, -0.9063, 0.2232, 0.8594, -0.1342, -0.4935, 0.7979, -0.2024, -0.5678, 0.004008, -0.9592, -0.2826, -0.6748, -0.598, 0.4324, 0.637, -0.702, -0.3185, 0.5265, -0.7012, -0.4808, 0.5265, -0.7012, -0.4808, 0.637, -0.702, -0.3185, 0.321, 0.7157, -0.6203, 0.5265, 0.7012, -0.4808, -0.5227, 0.8345, 0.1741, -0.7373, 0.6594, 0.1471, -0.6748, -0.598, 0.4324, 0.004008, -0.9592, -0.2826, 0.5265, 0.7012, -0.4808, 0.321, 0.7157, -0.6203, -0.7373, 0.6594, 0.1471, -0.5227, 0.8345, 0.1741, -0.407, -0.7651, 0.499, -0.1267, -0.7076, 0.6952, 0.7979, -0.2024, -0.5678, 0.004008, -0.9592, -0.2826, -0.5612, 0.7356, 0.3795, -0.8589, 0.01586, 0.5119, -0.1267, -0.7076, 0.6952, -0.407, -0.7651, 0.499, 0.004008, -0.9592, -0.2826, 0.7979, -0.2024, -0.5678, -0.6045, 0.4702, -0.643, -0.5227, 0.8345, 0.1741, -0.5227, 0.8345, 0.1741, -0.6045, 0.4702, -0.643, -0.8589, 0.01586, 0.5119, -0.5612, 0.7356, 0.3795, -0.4988, -0.634, 0.5909, -0.4988, -0.634, -0.5909, 0.0, -0.7071, -0.7071, 0.0, -0.7071, 0.7071, 0.2598, -0.7245, 0.6384, 0.2598, -0.7245, -0.6384, 0.7026, -0.3415, -0.6242, 0.7026, -0.3415, 0.6242, 0.0, -0.7071, 0.7071, 0.0, -0.7071, -0.7071, 0.2598, -0.7245, -0.6384, 0.2598, -0.7245, 0.6384, 0.7341, 0.1168, 0.6689, 0.7026, -0.3415, 0.6242, 0.7026, -0.3415, -0.6242, 0.7341, 0.1168, -0.6689, -0.7423, -0.04203, 0.6687, -0.4988, -0.634, 0.5909, 0.0, -0.7071, 0.7071, 0.0, 0.0, 1.0, -0.7423, -0.04203, -0.6687, -0.4988, -0.634, -0.5909, -0.4988, -0.634, 0.5909, -0.7423, -0.04203, 0.6687, 0.7341, 0.1168, -0.6689, 0.7026, -0.3415, -0.6242, 0.2598, -0.7245, -0.6384, 0.0, 0.0, -1.0, 0.0, 0.0, 1.0, 0.2598, -0.7245, 0.6384, 0.7026, -0.3415, 0.6242, 0.7341, 0.1168, 0.6689, 0.6649, 0.7463, 0.03091, 0.6982, 0.7137, -0.05609, 0.0, 0.9999, 0.01177, 0.0, 0.9851, 0.1719, 0.0, -0.9887, -0.1499, 0.0, -0.9966, -0.08239, 0.0, -0.9966, -0.08239, 0.0, -0.9887, -0.1499, -0.6541, 0.7445, 0.1334, -0.6803, 0.722, 0.1263, -0.6864, -0.7252, 0.05296, -0.702, -0.7047, -0.1031, 0.0, -0.9887, -0.1499, 0.0, -0.9966, -0.08239, 0.6946, -0.708, -0.1272, 0.6889, -0.6893, -0.2243, 0.6889, -0.6893, -0.2243, 0.6946, -0.708, -0.1272, 0.6982, 0.7137, -0.05609, 0.6649, 0.7463, 0.03091, -0.702, -0.7047, -0.1031, -0.6864, -0.7252, 0.05296, 0.0, -0.9966, -0.08239, 0.0, -0.9887, -0.1499, 0.0, 0.9851, 0.1719, 0.0, 0.9999, 0.01177, 0.0, 0.9999, 0.01177, 0.0, 0.9851, 0.1719, 0.0, 0.9851, 0.1719, 0.0, 0.9999, 0.01177, -0.6803, 0.722, 0.1263, -0.6541, 0.7445, 0.1334, 0.0, -0.7053, 0.7089, 0.0, 0.0, 1.0, 0.7341, 0.1168, 0.6689, 0.9021, -0.2001, 0.3822, 0.6553, 0.1119, -0.747, 0.7341, 0.1168, -0.6689, 0.0, 0.0, -1.0, 0.0, 0.0, -1.0, -0.6912, 0.04306, -0.7214, -0.7423, -0.04203, -0.6687, -0.7423, -0.04203, 0.6687, -0.8851, -0.2035, 0.4186, -0.8851, -0.2035, 0.4186, -0.7423, -0.04203, 0.6687, 0.0, 0.0, 1.0, 0.0, -0.7053, 0.7089, 0.9021, -0.2001, 0.3822, 0.7341, 0.1168, 0.6689, 0.7341, 0.1168, -0.6689, 0.6553, 0.1119, -0.747, 0.0, -0.7053, 0.7089, 0.0, 0.0, 1.0, 0.0, 0.0, 1.0, 0.0, -0.7053, 0.7089, 0.0, 0.0, -1.0, 0.0, 0.0, -1.0, -0.7423, -0.04203, -0.6687, -0.6912, 0.04306, -0.7214, 0.0, 0.0, -1.0, 0.0, 0.0, -1.0, 0.0, 0.0, -1.0, 0.0, 0.0, -1.0, 0.0, 0.7071, 0.7071, 0.0, 0.7071, -0.7071, -0.4989, 0.634, -0.5909, -0.4989, 0.634, 0.5909, 0.0, 0.7071, 0.7071, 0.0, 0.7071, -0.7071, 0.0, 0.7071, -0.7071, 0.0, 0.7071, 0.7071, 0.5251, 0.6169, 0.5863, 0.5251, 0.6169, -0.5863, 0.0, 0.7071, -0.7071, 0.0, 0.7071, 0.7071, 0.722, 0.05808, -0.6895, 0.5251, 0.6169, -0.5863, 0.5251, 0.6169, 0.5863, 0.8862, 0.3452, 0.3091, 0.0, 0.0, -1.0, 0.0, 0.7071, -0.7071, 0.0, 0.7071, -0.7071, 0.0, 0.0, -1.0, 0.0, 0.6709, 0.7415, 0.0, 0.7071, 0.7071, 0.0, 0.7071, 0.7071, 0.0, 0.6709, 0.7415, 0.8862, 0.3452, 0.3091, 0.5251, 0.6169, 0.5863, 0.0, 0.7071, 0.7071, 0.0, 0.6709, 0.7415, 0.0, 0.6709, 0.7415, 0.0, 0.7071, 0.7071, -0.4989, 0.634, 0.5909, -0.8735, 0.3147, 0.3715])] * 3)])

# ---- objects
ob_test_dummys_002 = bpy.data.objects.new('test Dummys.002', me_cube_cube_002)

# ---- transforms, parenting, visibility, modifiers, constraints
ob_test_dummys_002.location = (0.0, 0.0, 0.0)
ob_test_dummys_002.rotation_euler = (0.0, -0.0, -6.37)
ob_test_dummys_002.scale = (1.432, 1.432, 1.432)
ob_test_dummys_002.lineart.crease_threshold = 0.0
ob_test_dummys_002.use_mesh_mirror_x = True

# ---- collection membership
col_collection.objects.link(ob_test_dummys_002)

# ---- scene / render settings (as saved in the file)
scene.frame_start = 1; scene.frame_end = 250; scene.frame_set(1)
scene.render.engine = 'BLENDER_EEVEE_NEXT'
scene.render.image_settings.file_format = 'FFMPEG'
scene.render.image_settings.color_mode = 'RGB'
scene.render.resolution_x = 1280
scene.render.resolution_y = 720
scene.render.fps = 30
scene.cycles.sampling_pattern = 'TABULATED_SOBOL'
scene.cycles.use_light_tree = False
scene.view_settings.view_transform = 'Filmic'
bpy.context.view_layer.update()

# ---- added for rendering (the .blend has no active camera and no usable light): camera, sun
cam_auto = bpy.data.cameras.new('AutoCamera')
cam_auto.lens = 50.0
cam_auto.sensor_width = 36.0
cam_auto.clip_end = 1000.0
ob_auto_camera = bpy.data.objects.new('AutoCamera', cam_auto)
scene.collection.objects.link(ob_auto_camera)
ob_auto_camera.location = (3.38731, -4.00103, 4.25177)
ob_auto_camera.rotation_euler = (1.09748, -7.21219e-08, 0.694738)
scene.camera = ob_auto_camera
light_auto_sun = bpy.data.lights.new('AutoSun', 'SUN')
light_auto_sun.energy = 3.0
light_auto_sun.angle = 0.0523599
ob_auto_sun = bpy.data.objects.new('AutoSun', light_auto_sun)
scene.collection.objects.link(ob_auto_sun)
ob_auto_sun.rotation_euler = (0.872665, 0.174533, 0.523599)
bpy.context.view_layer.update()
